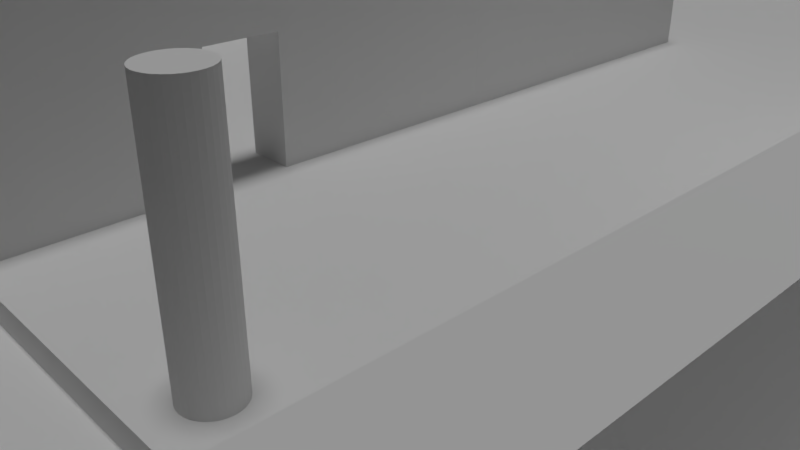 # Source: new_plan.blend  (saved by Blender 2.78.0; exported with 4.5.12 LTS)
import bpy
from mathutils import Matrix  # noqa: F401  (used for matrix-valued properties, if any)

bpy.ops.wm.read_factory_settings(use_empty=True)
scene = bpy.context.scene
scene.name = 'Scene'

# ---- collections
col_collection_1 = bpy.data.collections.new('Collection 1'); scene.collection.children.link(col_collection_1)

# ---- materials (node trees are filled in below, after node groups)
mat_concrete = bpy.data.materials.new('concrete')
mat_concrete.alpha_threshold = 0.0
mat_concrete.use_transparent_shadow = False
mat_concrete.roughness = 0.5
mat_wood = bpy.data.materials.new('wood')
mat_wood.alpha_threshold = 0.0
mat_wood.use_transparent_shadow = False
mat_wood.roughness = 0.5
mat_brick = bpy.data.materials.new('brick')
mat_brick.alpha_threshold = 0.0
mat_brick.use_transparent_shadow = False
mat_brick.roughness = 0.5

# ---- material node trees

# ---- world
world_world = bpy.data.worlds.new('World'); scene.world = world_world
world_world.color = (0.05088, 0.05088, 0.05088)
world_world.use_sun_shadow = False
world_world.sun_shadow_jitter_overblur = 0.0
world_world.cycles.sampling_method = 'MANUAL'

# ---- cameras
cam_camera = bpy.data.cameras.new('Camera')
cam_camera.clip_end = 100.0
cam_camera.lens = 35.0
cam_camera.sensor_width = 32.0
cam_camera.sensor_height = 18.0
cam_camera.ortho_scale = 7.314
cam_camera.dof.focus_distance = 0.0
cam_camera.dof.aperture_fstop = 128.0

# ---- lights
light_hemi = bpy.data.lights.new('Hemi', 'SUN')
light_hemi.transmission_factor = 0.0
light_hemi.angle = 0.1993
light_hemi.energy = 1.0
light_hemi.shadow_buffer_clip_start = 0.5
light_hemi.shadow_soft_size = 0.1
light_hemi.shadow_cascade_max_distance = 1000.0
light_lamp = bpy.data.lights.new('Lamp', 'POINT')
light_lamp.transmission_factor = 0.0
light_lamp.cutoff_distance = 30.0
light_lamp.energy = 100.0
light_lamp.shadow_buffer_clip_start = 1.001
light_lamp.shadow_soft_size = 0.1
light_lamp.shadow_maximum_resolution = 0.006
light_lamp.use_absolute_resolution = True

# ---- meshes
me_cylinder = bpy.data.meshes.new('Cylinder')
me_cylinder.from_pydata([(0.0, 1.0, -1.0), (0.0, 1.0, 1.0), (0.1951, 0.9808, -1.0), (0.1951, 0.9808, 1.0), (0.3827, 0.9239, -1.0), (0.3827, 0.9239, 1.0), (0.5556, 0.8315, -1.0), (0.5556, 0.8315, 1.0), (0.7071, 0.7071, -1.0), (0.7071, 0.7071, 1.0), (0.8315, 0.5556, -1.0), (0.8315, 0.5556, 1.0), (0.9239, 0.3827, -1.0), (0.9239, 0.3827, 1.0), (0.9808, 0.1951, -1.0), (0.9808, 0.1951, 1.0), (1.0, 7.55e-08, -1.0), (1.0, 7.55e-08, 1.0), (0.9808, -0.1951, -1.0), (0.9808, -0.1951, 1.0), (0.9239, -0.3827, -1.0), (0.9239, -0.3827, 1.0), (0.8315, -0.5556, -1.0), (0.8315, -0.5556, 1.0), (0.7071, -0.7071, -1.0), (0.7071, -0.7071, 1.0), (0.5556, -0.8315, -1.0), (0.5556, -0.8315, 1.0), (0.3827, -0.9239, -1.0), (0.3827, -0.9239, 1.0), (0.1951, -0.9808, -1.0), (0.1951, -0.9808, 1.0), (-3.258e-07, -1.0, -1.0), (-3.258e-07, -1.0, 1.0), (-0.1951, -0.9808, -1.0), (-0.1951, -0.9808, 1.0), (-0.3827, -0.9239, -1.0), (-0.3827, -0.9239, 1.0), (-0.5556, -0.8315, -1.0), (-0.5556, -0.8315, 1.0), (-0.7071, -0.7071, -1.0), (-0.7071, -0.7071, 1.0), (-0.8315, -0.5556, -1.0), (-0.8315, -0.5556, 1.0), (-0.9239, -0.3827, -1.0), (-0.9239, -0.3827, 1.0), (-0.9808, -0.1951, -1.0), (-0.9808, -0.1951, 1.0), (-1.0, 9.656e-07, -1.0), (-1.0, 9.656e-07, 1.0), (-0.9808, 0.1951, -1.0), (-0.9808, 0.1951, 1.0), (-0.9239, 0.3827, -1.0), (-0.9239, 0.3827, 1.0), (-0.8315, 0.5556, -1.0), (-0.8315, 0.5556, 1.0), (-0.7071, 0.7071, -1.0), (-0.7071, 0.7071, 1.0), (-0.5556, 0.8315, -1.0), (-0.5556, 0.8315, 1.0), (-0.3827, 0.9239, -1.0), (-0.3827, 0.9239, 1.0), (-0.1951, 0.9808, -1.0), (-0.1951, 0.9808, 1.0)], [], [(0, 1, 3, 2), (2, 3, 5, 4), (4, 5, 7, 6), (6, 7, 9, 8), (8, 9, 11, 10), (10, 11, 13, 12), (12, 13, 15, 14), (14, 15, 17, 16), (16, 17, 19, 18), (18, 19, 21, 20), (20, 21, 23, 22), (22, 23, 25, 24), (24, 25, 27, 26), (26, 27, 29, 28), (28, 29, 31, 30), (30, 31, 33, 32), (32, 33, 35, 34), (34, 35, 37, 36), (36, 37, 39, 38), (38, 39, 41, 40), (40, 41, 43, 42), (42, 43, 45, 44), (44, 45, 47, 46), (46, 47, 49, 48), (48, 49, 51, 50), (50, 51, 53, 52), (52, 53, 55, 54), (54, 55, 57, 56), (56, 57, 59, 58), (58, 59, 61, 60), (3, 1, 63, 61, 59, 57, 55, 53, 51, 49, 47, 45, 43, 41, 39, 37, 35, 33, 31, 29, 27, 25, 23, 21, 19, 17, 15, 13, 11, 9, 7, 5), (60, 61, 63, 62), (62, 63, 1, 0), (0, 2, 4, 6, 8, 10, 12, 14, 16, 18, 20, 22, 24, 26, 28, 30, 32, 34, 36, 38, 40, 42, 44, 46, 48, 50, 52, 54, 56, 58, 60, 62)])
me_cylinder.use_remesh_preserve_volume = False
me_cylinder.use_remesh_preserve_attributes = False
me_cylinder.use_mirror_vertex_groups = False
me_cylinder.update()
me_cube_070 = bpy.data.meshes.new('Cube.070')
me_cube_070.from_pydata([(-1.0, -1.0, -1.0), (-1.0, -1.0, 1.0), (-1.0, 1.0, -1.0), (-1.0, 1.0, 1.0), (1.0, -1.0, -1.0), (1.0, -1.0, 1.0), (1.0, 1.0, -1.0), (1.0, 1.0, 1.0), (-1.0, 0.3333, -1.0), (-1.0, -0.3333, -1.0), (-1.0, -0.3333, 1.0), (-1.0, 0.3333, 1.0), (1.0, -0.3333, -1.0), (1.0, 0.3333, -1.0), (1.0, 0.3333, 1.0), (1.0, -0.3333, 1.0), (-1.0, -0.3333, 3.0), (-1.0, 0.3333, 3.0), (1.0, 0.3333, 3.0), (1.0, -0.3333, 3.0), (-1.0, 0.3333, 5.0), (-1.0, 1.0, 5.0), (1.0, 1.0, 5.0), (1.0, 0.3333, 5.0)], [], [(8, 11, 3, 2), (2, 3, 7, 6), (12, 15, 5, 4), (4, 5, 1, 0), (9, 12, 4, 0), (15, 10, 1, 5), (7, 3, 21, 22), (10, 15, 19, 16), (2, 6, 13, 8), (8, 13, 12, 9), (6, 7, 14, 13), (13, 14, 15, 12), (0, 1, 10, 9), (9, 10, 11, 8), (18, 17, 16, 19), (15, 14, 18, 19), (11, 10, 16, 17), (14, 11, 17, 18), (22, 21, 20, 23), (3, 11, 20, 21), (11, 14, 23, 20), (14, 7, 22, 23)])
_uv = me_cube_070.uv_layers.new(name='UVMap')
_uv.uv.foreach_set('vector', [0.8064, 0.9596, 0.8064, 0.5, 0.9596, 0.5, 0.9596, 0.9596, 0.5, -0.4192, 0.5, 0.04038, 0.04038, 0.04038, 0.04038, -0.4192, -0.1128, 0.9596, -0.1128, 0.5, 0.04038, 0.5, 0.04038, 0.9596, -1.328, 0.8445, -1.328, 0.1555, 2.328, 0.1555, 2.328, 0.8445, 1.266, 0.9596, 1.266, 0.5, 1.419, 0.5, 1.419, 0.9596, 0.9405, 1.936, 0.9405, 0.4425, 1.438, 0.4425, 1.438, 1.936, 0.04038, 0.04038, 0.5, 0.04038, 0.5, 0.9596, 0.04038, 0.9596, -0.9215, 0.7762, 1.921, 0.7762, 1.921, 0.2238, -0.9215, 0.2238, 0.9596, 0.9596, 0.9596, 0.5, 1.113, 0.5, 1.113, 0.9596, 1.113, 0.9596, 1.113, 0.5, 1.266, 0.5, 1.266, 0.9596, -0.4192, 0.9596, -0.4192, 0.5, -0.266, 0.5, -0.266, 0.9596, -0.266, 0.9596, -0.266, 0.5, -0.1128, 0.5, -0.1128, 0.9596, 0.5, 0.9596, 0.5, 0.5, 0.6532, 0.5, 0.6532, 0.9596, 0.6532, 0.9596, 0.6532, 0.5, 0.8064, 0.5, 0.8064, 0.9596, 0.4425, 1.936, 0.4425, 0.4425, 0.9405, 0.4425, 0.9405, 1.936, -0.1128, 0.5, -0.266, 0.5, -0.266, 0.04038, -0.1128, 0.04038, 0.8064, 0.5, 0.6532, 0.5, 0.6532, 0.04038, 0.8064, 0.04038, 0.5, 0.9596, 0.9596, 0.9596, 0.9596, 1.419, 0.5, 1.419, 1.438, 1.936, 1.438, 0.4425, 1.936, 0.4425, 1.936, 1.936, 0.9596, 0.5, 0.8064, 0.5, 0.8064, -0.4192, 0.9596, -0.4192, 1.567, 0.7994, -0.5674, 0.7994, -0.5674, 0.2006, 1.567, 0.2006, -0.266, 0.5, -0.4192, 0.5, -0.4192, -0.4192, -0.266, -0.4192])
me_cube_070.materials.append(mat_concrete)
me_cube_070.use_remesh_preserve_volume = False
me_cube_070.use_remesh_preserve_attributes = False
me_cube_070.use_mirror_vertex_groups = False
me_cube_070.update()
me_cube_068 = bpy.data.meshes.new('Cube.068')
me_cube_068.from_pydata([(-1.0, -1.0, -1.0), (-1.0, -1.0, 1.0), (-1.0, 1.0, -1.0), (-1.0, 1.0, 1.0), (1.0, -1.0, -1.0), (1.0, -1.0, 1.0), (1.0, 1.0, -1.0), (1.0, 1.0, 1.0), (-0.3333, -1.0, 1.0), (-0.3333, -0.75, 1.0), (-0.3333, -1.0, -1.0), (-0.3333, -0.75, -1.0), (0.3333, -1.0, -1.0), (0.3333, -0.75, 1.0), (0.3333, -1.0, 1.0), (0.3333, -0.75, -1.0)], [], [(0, 1, 3, 2), (2, 3, 7, 6), (6, 7, 5, 4), (4, 5, 14, 12), (2, 6, 4, 12, 15, 11, 10, 0), (7, 3, 1, 8, 9, 13, 14, 5), (13, 15, 12, 14), (15, 13, 9, 11), (11, 9, 8, 10), (10, 8, 1, 0)])
me_cube_068.polygons.foreach_set('material_index', [1, 1, 1, 1, 1, 1, 1, 1, 1, 1])
_uv = me_cube_068.uv_layers.new(name='UVMap')
_uv.uv.foreach_set('vector', [0.0, 0.0, 0.0, 0.0, 0.0, 0.0, 0.0, 0.0, 0.0, 0.0, 0.0, 0.0, 0.0, 0.0, 0.0, 0.0, 0.0, 0.0, 0.0, 0.0, 0.0, 0.0, 0.0, 0.0, 0.0, 0.0, 0.0, 0.0, 0.0, 0.0, 0.0, 0.0, 0.0, 0.0, 0.0, 0.0, 0.0, 0.0, 0.0, 0.0, 0.0, 0.0, 0.0, 0.0, 0.0, 0.0, 0.0, 0.0, 1.646, 1.646, -2.646, 1.646, -2.646, -2.646, -1.215, -2.646, -1.215, -2.109, 0.2153, -2.109, 0.2153, -2.646, 1.646, -2.646, 0.0, 0.0, 0.0, 0.0, 0.0, 0.0, 0.0, 0.0, 0.0, 0.0, 0.0, 0.0, 0.0, 0.0, 0.0, 0.0, 0.0, 0.0, 0.0, 0.0, 0.0, 0.0, 0.0, 0.0, 0.0, 0.0, 0.0, 0.0, 0.0, 0.0, 0.0, 0.0])
me_cube_068.materials.append(mat_concrete)
me_cube_068.materials.append(mat_wood)
me_cube_068.use_remesh_preserve_volume = False
me_cube_068.use_remesh_preserve_attributes = False
me_cube_068.use_mirror_vertex_groups = False
me_cube_068.update()
me_cube_067 = bpy.data.meshes.new('Cube.067')
me_cube_067.from_pydata([(-1.0, -1.0, -1.0), (-1.0, -1.0, 1.0), (-1.0, 1.0, -1.0), (-1.0, 1.0, 1.0), (1.0, -1.0, -1.0), (1.0, -1.0, 1.0), (1.0, 1.0, -1.0), (1.0, 1.0, 1.0), (1.0, -0.383, 0.2807), (-1.0, -0.383, 0.2807), (1.0, -0.383, -1.0), (-1.0, -0.383, -1.0), (1.0, 0.383, 0.2807), (-1.0, 0.383, 0.2807), (1.0, 0.383, -1.0), (-1.0, 0.383, -1.0)], [], [(0, 1, 3, 2, 15, 13, 9, 11), (2, 3, 7, 6), (6, 7, 5, 4, 10, 8, 12, 14), (4, 5, 1, 0), (2, 6, 14, 15), (7, 3, 1, 5), (9, 8, 10, 11), (12, 13, 15, 14), (8, 9, 13, 12), (11, 10, 4, 0)])
_uv = me_cube_067.uv_layers.new(name='UVMap')
_uv.uv.foreach_set('vector', [1.0, 0.5, 1.0, 1.5, 2.0, 1.5, 2.0, 0.5, 1.691, 0.5, 1.691, 1.14, 1.309, 1.14, 1.309, 0.5, 1.054, 0.5, 1.054, 1.5, 1.446, 1.5, 1.446, 0.5, 1.0, 0.5, 1.0, 1.5, -9.537e-07, 1.5, -9.537e-07, 0.5, 0.3085, 0.5, 0.3085, 1.14, 0.6915, 1.14, 0.6915, 0.5, 0.4501, 0.5, 0.4501, 1.5, 0.04987, 1.5, 0.04987, 0.5, 0.75, 1.0, 1.75, 1.0, 1.75, 0.6915, 0.75, 0.6915, 0.75, 1.0, -0.25, 1.0, -0.25, -9.537e-07, 0.75, -9.537e-07, 0.5272, 0.1403, 0.9866, 0.1403, 0.9866, -0.5, 0.5272, -0.5, 0.5272, 0.1403, 0.06773, 0.1403, 0.06773, -0.5, 0.5272, -0.5, 0.5272, 0.4632, 0.06773, 0.4632, 0.06773, 0.8462, 0.5272, 0.8462, 0.75, 0.3085, 1.75, 0.3085, 1.75, -9.537e-07, 0.75, -9.537e-07])
me_cube_067.materials.append(mat_brick)
me_cube_067.use_remesh_preserve_volume = False
me_cube_067.use_remesh_preserve_attributes = False
me_cube_067.use_mirror_vertex_groups = False
me_cube_067.update()
me_cube_066 = bpy.data.meshes.new('Cube.066')
me_cube_066.from_pydata([(-1.0, -1.0, -1.0), (-1.0, -1.0, 1.0), (-1.0, 1.0, -1.0), (-1.0, 1.0, 1.0), (1.0, -1.0, -1.0), (1.0, -1.0, 1.0), (1.0, 1.0, -1.0), (1.0, 1.0, 1.0)], [], [(0, 1, 3, 2), (2, 3, 7, 6), (6, 7, 5, 4), (4, 5, 1, 0), (2, 6, 4, 0), (7, 3, 1, 5)])
_uv = me_cube_066.uv_layers.new(name='UVMap')
_uv.uv.foreach_set('vector', [1.0, 0.5, 1.0, 1.5, 2.0, 1.5, 2.0, 0.5, 0.75, 0.5, 0.75, 1.5, 1.75, 1.5, 1.75, 0.5, 1.0, 0.5, 1.0, 1.5, -9.537e-07, 1.5, -9.537e-07, 0.5, 0.4, 0.5, 0.4, 1.5, 0.1, 1.5, 0.1, 0.5, 0.75, 1.0, 1.75, 1.0, 1.75, -9.537e-07, 0.75, -9.537e-07, 0.75, 1.0, -0.25, 1.0, -0.25, -9.537e-07, 0.75, -9.537e-07])
me_cube_066.materials.append(mat_brick)
me_cube_066.use_remesh_preserve_volume = False
me_cube_066.use_remesh_preserve_attributes = False
me_cube_066.use_mirror_vertex_groups = False
me_cube_066.update()
me_cube_065 = bpy.data.meshes.new('Cube.065')
me_cube_065.from_pydata([(-1.0, -1.0, -1.0), (-1.0, -1.0, 1.0), (-1.0, 1.0, -1.0), (-1.0, 1.0, 1.0), (1.0, -1.0, -1.0), (1.0, -1.0, 1.0), (1.0, 1.0, -1.0), (1.0, 1.0, 1.0)], [], [(0, 1, 3, 2), (2, 3, 7, 6), (6, 7, 5, 4), (4, 5, 1, 0), (2, 6, 4, 0), (7, 3, 1, 5)])
_uv = me_cube_065.uv_layers.new(name='UVMap')
_uv.uv.foreach_set('vector', [1.0, 0.5, 1.0, 1.5, 2.0, 1.5, 2.0, 0.5, 0.75, 0.5, 0.75, 1.5, 1.75, 1.5, 1.75, 0.5, 1.0, 0.5, 1.0, 1.5, -9.537e-07, 1.5, -9.537e-07, 0.5, 0.4, 0.5, 0.4, 1.5, 0.1, 1.5, 0.1, 0.5, 0.75, 1.0, 1.75, 1.0, 1.75, -9.537e-07, 0.75, -9.537e-07, 0.75, 1.0, -0.25, 1.0, -0.25, -9.537e-07, 0.75, -9.537e-07])
me_cube_065.materials.append(mat_brick)
me_cube_065.use_remesh_preserve_volume = False
me_cube_065.use_remesh_preserve_attributes = False
me_cube_065.use_mirror_vertex_groups = False
me_cube_065.update()
me_cube_064 = bpy.data.meshes.new('Cube.064')
me_cube_064.from_pydata([(-1.0, -1.0, -1.0), (-1.0, -1.0, 1.0), (-1.0, 1.0, -1.0), (-1.0, 1.0, 1.0), (1.0, -1.0, -1.0), (1.0, -1.0, 1.0), (1.0, 1.0, -1.0), (1.0, 1.0, 1.0)], [], [(0, 1, 3, 2), (2, 3, 7, 6), (6, 7, 5, 4), (4, 5, 1, 0), (2, 6, 4, 0), (7, 3, 1, 5)])
_uv = me_cube_064.uv_layers.new(name='UVMap')
_uv.uv.foreach_set('vector', [1.0, 0.5, 1.0, 1.5, 2.0, 1.5, 2.0, 0.5, 0.75, 0.5, 0.75, 1.5, 1.75, 1.5, 1.75, 0.5, 1.0, 0.5, 1.0, 1.5, -9.537e-07, 1.5, -9.537e-07, 0.5, 0.4, 0.5, 0.4, 1.5, 0.1, 1.5, 0.1, 0.5, 0.75, 1.0, 1.75, 1.0, 1.75, -9.537e-07, 0.75, -9.537e-07, 0.75, 1.0, -0.25, 1.0, -0.25, -9.537e-07, 0.75, -9.537e-07])
me_cube_064.materials.append(mat_brick)
me_cube_064.use_remesh_preserve_volume = False
me_cube_064.use_remesh_preserve_attributes = False
me_cube_064.use_mirror_vertex_groups = False
me_cube_064.update()
me_cube_062 = bpy.data.meshes.new('Cube.062')
me_cube_062.from_pydata([(-1.0, -1.0, -1.0), (-1.0, -1.0, 1.0), (-1.0, 1.0, -1.0), (-1.0, 1.0, 1.0), (1.0, -1.0, -1.0), (1.0, -1.0, 1.0), (1.0, 1.0, -1.0), (1.0, 1.0, 1.0)], [], [(0, 1, 3, 2), (2, 3, 7, 6), (6, 7, 5, 4), (4, 5, 1, 0), (2, 6, 4, 0), (7, 3, 1, 5)])
_uv = me_cube_062.uv_layers.new(name='UVMap')
_uv.uv.foreach_set('vector', [1.0, 0.5, 1.0, 1.5, 2.0, 1.5, 2.0, 0.5, 0.75, 0.5, 0.75, 1.5, 1.75, 1.5, 1.75, 0.5, 1.0, 0.5, 1.0, 1.5, -9.537e-07, 1.5, -9.537e-07, 0.5, 0.4, 0.5, 0.4, 1.5, 0.1, 1.5, 0.1, 0.5, 0.75, 1.0, 1.75, 1.0, 1.75, -9.537e-07, 0.75, -9.537e-07, 0.75, 1.0, -0.25, 1.0, -0.25, -9.537e-07, 0.75, -9.537e-07])
me_cube_062.materials.append(mat_brick)
me_cube_062.use_remesh_preserve_volume = False
me_cube_062.use_remesh_preserve_attributes = False
me_cube_062.use_mirror_vertex_groups = False
me_cube_062.update()
me_cube_061 = bpy.data.meshes.new('Cube.061')
me_cube_061.from_pydata([(-1.0, -1.0, -1.0), (-1.0, -1.0, 1.0), (-1.0, 1.0, -1.0), (-1.0, 1.0, 1.0), (1.0, -1.0, -1.0), (1.0, -1.0, 1.0), (1.0, 1.0, -1.0), (1.0, 1.0, 1.0)], [], [(0, 1, 3, 2), (2, 3, 7, 6), (6, 7, 5, 4), (4, 5, 1, 0), (2, 6, 4, 0), (7, 3, 1, 5)])
_uv = me_cube_061.uv_layers.new(name='UVMap')
_uv.uv.foreach_set('vector', [1.0, 0.5, 1.0, 1.5, 2.0, 1.5, 2.0, 0.5, 0.75, 0.5, 0.75, 1.5, 1.75, 1.5, 1.75, 0.5, 1.0, 0.5, 1.0, 1.5, -9.537e-07, 1.5, -9.537e-07, 0.5, 0.4, 0.5, 0.4, 1.5, 0.1, 1.5, 0.1, 0.5, 0.75, 1.0, 1.75, 1.0, 1.75, -9.537e-07, 0.75, -9.537e-07, 0.75, 1.0, -0.25, 1.0, -0.25, -9.537e-07, 0.75, -9.537e-07])
me_cube_061.materials.append(mat_brick)
me_cube_061.use_remesh_preserve_volume = False
me_cube_061.use_remesh_preserve_attributes = False
me_cube_061.use_mirror_vertex_groups = False
me_cube_061.update()
me_cube_060 = bpy.data.meshes.new('Cube.060')
me_cube_060.from_pydata([(-1.0, -1.0, -1.0), (-1.0, -1.0, 1.0), (-1.0, 1.0, -1.0), (-1.0, 1.0, 1.0), (1.0, -1.0, -1.0), (1.0, -1.0, 1.0), (1.0, 1.0, -1.0), (1.0, 1.0, 1.0), (1.0, -0.383, 0.2807), (-1.0, -0.383, 0.2807), (1.0, -0.383, -1.0), (-1.0, -0.383, -1.0), (1.0, 0.383, 0.2807), (-1.0, 0.383, 0.2807), (1.0, 0.383, -1.0), (-1.0, 0.383, -1.0)], [], [(0, 1, 3, 2, 15, 13, 9, 11), (2, 3, 7, 6), (6, 7, 5, 4, 10, 8, 12, 14), (4, 5, 1, 0), (2, 6, 14, 15), (7, 3, 1, 5), (9, 8, 10, 11), (12, 13, 15, 14), (8, 9, 13, 12), (11, 10, 4, 0)])
_uv = me_cube_060.uv_layers.new(name='UVMap')
_uv.uv.foreach_set('vector', [1.0, 0.5, 1.0, 1.5, 2.0, 1.5, 2.0, 0.5, 1.691, 0.5, 1.691, 1.14, 1.309, 1.14, 1.309, 0.5, 0.75, 0.5, 0.75, 1.5, 1.75, 1.5, 1.75, 0.5, 1.0, 0.5, 1.0, 1.5, -9.537e-07, 1.5, -9.537e-07, 0.5, 0.3085, 0.5, 0.3085, 1.14, 0.6915, 1.14, 0.6915, 0.5, 0.75, 0.5, 0.75, 1.5, -0.25, 1.5, -0.25, 0.5, 0.75, 1.0, 1.75, 1.0, 1.75, 0.6915, 0.75, 0.6915, 0.75, 1.0, -0.25, 1.0, -0.25, -9.537e-07, 0.75, -9.537e-07, 0.5272, 0.1403, 0.9866, 0.1403, 0.9866, -0.5, 0.5272, -0.5, 0.5272, 0.1403, 0.06773, 0.1403, 0.06773, -0.5, 0.5272, -0.5, 0.5272, 0.4632, 0.06773, 0.4632, 0.06773, 0.8462, 0.5272, 0.8462, 0.75, 0.3085, 1.75, 0.3085, 1.75, -9.537e-07, 0.75, -9.537e-07])
me_cube_060.materials.append(mat_brick)
me_cube_060.use_remesh_preserve_volume = False
me_cube_060.use_remesh_preserve_attributes = False
me_cube_060.use_mirror_vertex_groups = False
me_cube_060.update()
me_cube_058 = bpy.data.meshes.new('Cube.058')
me_cube_058.from_pydata([(-1.0, -1.0, -1.0), (-1.0, -1.0, 1.0), (-1.0, 1.0, -1.0), (-1.0, 1.0, 1.0), (1.0, -1.0, -1.0), (1.0, -1.0, 1.0), (1.0, 1.0, -1.0), (1.0, 1.0, 1.0)], [], [(0, 1, 3, 2), (2, 3, 7, 6), (6, 7, 5, 4), (4, 5, 1, 0), (2, 6, 4, 0), (7, 3, 1, 5)])
_uv = me_cube_058.uv_layers.new(name='UVMap')
_uv.uv.foreach_set('vector', [1.0, 0.5, 1.0, 1.5, 2.0, 1.5, 2.0, 0.5, 0.75, 0.5, 0.75, 1.5, 1.75, 1.5, 1.75, 0.5, 1.0, 0.5, 1.0, 1.5, -9.537e-07, 1.5, -9.537e-07, 0.5, 0.4, 0.5, 0.4, 1.5, 0.1, 1.5, 0.1, 0.5, 0.75, 1.0, 1.75, 1.0, 1.75, -9.537e-07, 0.75, -9.537e-07, 0.75, 1.0, -0.25, 1.0, -0.25, -9.537e-07, 0.75, -9.537e-07])
me_cube_058.materials.append(mat_brick)
me_cube_058.use_remesh_preserve_volume = False
me_cube_058.use_remesh_preserve_attributes = False
me_cube_058.use_mirror_vertex_groups = False
me_cube_058.update()
me_cube_057 = bpy.data.meshes.new('Cube.057')
me_cube_057.from_pydata([(-1.0, -1.0, -1.0), (-1.0, -1.0, 1.0), (-1.0, 1.0, -1.0), (-1.0, 1.0, 1.0), (1.0, -1.0, -1.0), (1.0, -1.0, 1.0), (1.0, 1.0, -1.0), (1.0, 1.0, 1.0)], [], [(0, 1, 3, 2), (2, 3, 7, 6), (6, 7, 5, 4), (4, 5, 1, 0), (2, 6, 4, 0), (7, 3, 1, 5)])
_uv = me_cube_057.uv_layers.new(name='UVMap')
_uv.uv.foreach_set('vector', [1.0, 0.5, 1.0, 1.5, 2.0, 1.5, 2.0, 0.5, 0.75, 0.5, 0.75, 1.5, 1.75, 1.5, 1.75, 0.5, 1.0, 0.5, 1.0, 1.5, -9.537e-07, 1.5, -9.537e-07, 0.5, 0.4, 0.5, 0.4, 1.5, 0.1, 1.5, 0.1, 0.5, 0.75, 1.0, 1.75, 1.0, 1.75, -9.537e-07, 0.75, -9.537e-07, 0.75, 1.0, -0.25, 1.0, -0.25, -9.537e-07, 0.75, -9.537e-07])
me_cube_057.materials.append(mat_brick)
me_cube_057.use_remesh_preserve_volume = False
me_cube_057.use_remesh_preserve_attributes = False
me_cube_057.use_mirror_vertex_groups = False
me_cube_057.update()
me_cube_056 = bpy.data.meshes.new('Cube.056')
me_cube_056.from_pydata([(-1.0, -1.0, -1.0), (-1.0, -1.0, 1.0), (-1.0, 1.0, -1.0), (-1.0, 1.0, 1.0), (1.0, -1.0, -1.0), (1.0, -1.0, 1.0), (1.0, 1.0, -1.0), (1.0, 1.0, 1.0)], [], [(0, 1, 3, 2), (2, 3, 7, 6), (6, 7, 5, 4), (4, 5, 1, 0), (2, 6, 4, 0), (7, 3, 1, 5)])
_uv = me_cube_056.uv_layers.new(name='UVMap')
_uv.uv.foreach_set('vector', [1.0, 0.5, 1.0, 1.5, 2.0, 1.5, 2.0, 0.5, 1.075, 0.5, 1.075, 1.5, 1.425, 1.5, 1.425, 0.5, 1.0, 0.5, 1.0, 1.5, -9.537e-07, 1.5, -9.537e-07, 0.5, 0.75, 0.5, 0.75, 1.5, -0.25, 1.5, -0.25, 0.5, 0.75, 1.0, 1.75, 1.0, 1.75, -9.537e-07, 0.75, -9.537e-07, 0.75, 1.0, -0.25, 1.0, -0.25, -9.537e-07, 0.75, -9.537e-07])
me_cube_056.materials.append(mat_brick)
me_cube_056.use_remesh_preserve_volume = False
me_cube_056.use_remesh_preserve_attributes = False
me_cube_056.use_mirror_vertex_groups = False
me_cube_056.update()
me_cube_054 = bpy.data.meshes.new('Cube.054')
me_cube_054.from_pydata([(-1.0, -1.0, -1.0), (-1.0, -1.0, 1.0), (-1.0, 1.0, -1.0), (-1.0, 1.0, 1.0), (1.0, -1.0, -1.0), (1.0, -1.0, 1.0), (1.0, 1.0, -1.0), (1.0, 1.0, 1.0)], [], [(0, 1, 3, 2), (2, 3, 7, 6), (6, 7, 5, 4), (4, 5, 1, 0), (2, 6, 4, 0), (7, 3, 1, 5)])
_uv = me_cube_054.uv_layers.new(name='UVMap')
_uv.uv.foreach_set('vector', [1.0, 0.5, 1.0, 1.5, 2.0, 1.5, 2.0, 0.5, 0.75, 0.5, 0.75, 1.5, 1.75, 1.5, 1.75, 0.5, 1.0, 0.5, 1.0, 1.5, -9.537e-07, 1.5, -9.537e-07, 0.5, 0.4, 0.5, 0.4, 1.5, 0.1, 1.5, 0.1, 0.5, 0.75, 1.0, 1.75, 1.0, 1.75, -9.537e-07, 0.75, -9.537e-07, 0.75, 1.0, -0.25, 1.0, -0.25, -9.537e-07, 0.75, -9.537e-07])
me_cube_054.materials.append(mat_brick)
me_cube_054.use_remesh_preserve_volume = False
me_cube_054.use_remesh_preserve_attributes = False
me_cube_054.use_mirror_vertex_groups = False
me_cube_054.update()
me_cube_053 = bpy.data.meshes.new('Cube.053')
me_cube_053.from_pydata([(-1.0, -1.0, -1.0), (-1.0, -1.0, 1.0), (-1.0, 1.0, -1.0), (-1.0, 1.0, 1.0), (1.0, -1.0, -1.0), (1.0, -1.0, 1.0), (1.0, 1.0, -1.0), (1.0, 1.0, 1.0)], [], [(0, 1, 3, 2), (2, 3, 7, 6), (6, 7, 5, 4), (4, 5, 1, 0), (2, 6, 4, 0), (7, 3, 1, 5)])
_uv = me_cube_053.uv_layers.new(name='UVMap')
_uv.uv.foreach_set('vector', [1.0, 0.5, 1.0, 1.5, 2.0, 1.5, 2.0, 0.5, 0.75, 0.5, 0.75, 1.5, 1.75, 1.5, 1.75, 0.5, 1.0, 0.5, 1.0, 1.5, -9.537e-07, 1.5, -9.537e-07, 0.5, 0.4, 0.5, 0.4, 1.5, 0.1, 1.5, 0.1, 0.5, 0.75, 1.0, 1.75, 1.0, 1.75, -9.537e-07, 0.75, -9.537e-07, 0.75, 1.0, -0.25, 1.0, -0.25, -9.537e-07, 0.75, -9.537e-07])
me_cube_053.materials.append(mat_brick)
me_cube_053.use_remesh_preserve_volume = False
me_cube_053.use_remesh_preserve_attributes = False
me_cube_053.use_mirror_vertex_groups = False
me_cube_053.update()
me_cube_052 = bpy.data.meshes.new('Cube.052')
me_cube_052.from_pydata([(-1.0, -1.0, -1.0), (-1.0, -1.0, 1.0), (-1.0, 1.0, -1.0), (-1.0, 1.0, 1.0), (1.0, -1.0, -1.0), (1.0, -1.0, 1.0), (1.0, 1.0, -1.0), (1.0, 1.0, 1.0)], [], [(0, 1, 3, 2), (2, 3, 7, 6), (6, 7, 5, 4), (4, 5, 1, 0), (2, 6, 4, 0), (7, 3, 1, 5)])
_uv = me_cube_052.uv_layers.new(name='UVMap')
_uv.uv.foreach_set('vector', [1.0, 0.5, 1.0, 1.5, 2.0, 1.5, 2.0, 0.5, 1.075, 0.5, 1.075, 1.5, 1.425, 1.5, 1.425, 0.5, 1.0, 0.5, 1.0, 1.5, -9.537e-07, 1.5, -9.537e-07, 0.5, 0.75, 0.5, 0.75, 1.5, -0.25, 1.5, -0.25, 0.5, 0.75, 1.0, 1.75, 1.0, 1.75, -9.537e-07, 0.75, -9.537e-07, 0.75, 1.0, -0.25, 1.0, -0.25, -9.537e-07, 0.75, -9.537e-07])
me_cube_052.materials.append(mat_brick)
me_cube_052.use_remesh_preserve_volume = False
me_cube_052.use_remesh_preserve_attributes = False
me_cube_052.use_mirror_vertex_groups = False
me_cube_052.update()
me_cube_051 = bpy.data.meshes.new('Cube.051')
me_cube_051.from_pydata([(-1.0, -1.0, -1.0), (-1.0, -1.0, 1.0), (-1.0, 1.0, -1.0), (-1.0, 1.0, 1.0), (1.0, -1.0, -1.0), (1.0, -1.0, 1.0), (1.0, 1.0, -1.0), (1.0, 1.0, 1.0)], [], [(0, 1, 3, 2), (2, 3, 7, 6), (6, 7, 5, 4), (4, 5, 1, 0), (2, 6, 4, 0), (7, 3, 1, 5)])
_uv = me_cube_051.uv_layers.new(name='UVMap')
_uv.uv.foreach_set('vector', [1.0, 0.5, 1.0, 1.5, 2.0, 1.5, 2.0, 0.5, 1.075, 0.5, 1.075, 1.5, 1.425, 1.5, 1.425, 0.5, 1.0, 0.5, 1.0, 1.5, -9.537e-07, 1.5, -9.537e-07, 0.5, 0.75, 0.5, 0.75, 1.5, -0.25, 1.5, -0.25, 0.5, 0.75, 1.0, 1.75, 1.0, 1.75, -9.537e-07, 0.75, -9.537e-07, 0.75, 1.0, -0.25, 1.0, -0.25, -9.537e-07, 0.75, -9.537e-07])
me_cube_051.materials.append(mat_brick)
me_cube_051.use_remesh_preserve_volume = False
me_cube_051.use_remesh_preserve_attributes = False
me_cube_051.use_mirror_vertex_groups = False
me_cube_051.update()
me_cube_050 = bpy.data.meshes.new('Cube.050')
me_cube_050.from_pydata([(-1.0, -1.0, -1.0), (-1.0, -1.0, 1.0), (-1.0, 1.0, -1.0), (-1.0, 1.0, 1.0), (1.0, -1.0, -1.0), (1.0, -1.0, 1.0), (1.0, 1.0, -1.0), (1.0, 1.0, 1.0)], [], [(0, 1, 3, 2), (2, 3, 7, 6), (6, 7, 5, 4), (4, 5, 1, 0), (2, 6, 4, 0), (7, 3, 1, 5)])
_uv = me_cube_050.uv_layers.new(name='UVMap')
_uv.uv.foreach_set('vector', [1.0, 0.5, 1.0, 1.5, 2.0, 1.5, 2.0, 0.5, 1.075, 0.5, 1.075, 1.5, 1.425, 1.5, 1.425, 0.5, 1.0, 0.5, 1.0, 1.5, -9.537e-07, 1.5, -9.537e-07, 0.5, 0.75, 0.5, 0.75, 1.5, -0.25, 1.5, -0.25, 0.5, 0.75, 1.0, 1.75, 1.0, 1.75, -9.537e-07, 0.75, -9.537e-07, 0.75, 1.0, -0.25, 1.0, -0.25, -9.537e-07, 0.75, -9.537e-07])
me_cube_050.materials.append(mat_brick)
me_cube_050.use_remesh_preserve_volume = False
me_cube_050.use_remesh_preserve_attributes = False
me_cube_050.use_mirror_vertex_groups = False
me_cube_050.update()
me_cube_049 = bpy.data.meshes.new('Cube.049')
me_cube_049.from_pydata([(-1.0, -1.0, -1.0), (-1.0, -1.0, 1.0), (-1.0, 1.0, -1.0), (-1.0, 1.0, 1.0), (1.0, -1.0, -1.0), (1.0, -1.0, 1.0), (1.0, 1.0, -1.0), (1.0, 1.0, 1.0)], [], [(0, 1, 3, 2), (2, 3, 7, 6), (6, 7, 5, 4), (4, 5, 1, 0), (2, 6, 4, 0), (7, 3, 1, 5)])
_uv = me_cube_049.uv_layers.new(name='UVMap')
_uv.uv.foreach_set('vector', [1.0, 0.5, 1.0, 1.5, 2.0, 1.5, 2.0, 0.5, 1.075, 0.5, 1.075, 1.5, 1.425, 1.5, 1.425, 0.5, 1.0, 0.5, 1.0, 1.5, -9.537e-07, 1.5, -9.537e-07, 0.5, 0.75, 0.5, 0.75, 1.5, -0.25, 1.5, -0.25, 0.5, 0.75, 1.0, 1.75, 1.0, 1.75, -9.537e-07, 0.75, -9.537e-07, 0.75, 1.0, -0.25, 1.0, -0.25, -9.537e-07, 0.75, -9.537e-07])
me_cube_049.materials.append(mat_brick)
me_cube_049.use_remesh_preserve_volume = False
me_cube_049.use_remesh_preserve_attributes = False
me_cube_049.use_mirror_vertex_groups = False
me_cube_049.update()
me_cube_048 = bpy.data.meshes.new('Cube.048')
me_cube_048.from_pydata([(-1.0, -1.0, -1.0), (-1.0, -1.0, 1.0), (-1.0, 1.0, -1.0), (-1.0, 1.0, 1.0), (1.0, -1.0, -1.0), (1.0, -1.0, 1.0), (1.0, 1.0, -1.0), (1.0, 1.0, 1.0)], [], [(0, 1, 3, 2), (2, 3, 7, 6), (6, 7, 5, 4), (4, 5, 1, 0), (2, 6, 4, 0), (7, 3, 1, 5)])
_uv = me_cube_048.uv_layers.new(name='UVMap')
_uv.uv.foreach_set('vector', [1.0, 0.5, 1.0, 1.5, 2.0, 1.5, 2.0, 0.5, 1.075, 0.5, 1.075, 1.5, 1.425, 1.5, 1.425, 0.5, 1.0, 0.5, 1.0, 1.5, -9.537e-07, 1.5, -9.537e-07, 0.5, 0.75, 0.5, 0.75, 1.5, -0.25, 1.5, -0.25, 0.5, 0.75, 1.0, 1.75, 1.0, 1.75, -9.537e-07, 0.75, -9.537e-07, 0.75, 1.0, -0.25, 1.0, -0.25, -9.537e-07, 0.75, -9.537e-07])
me_cube_048.materials.append(mat_brick)
me_cube_048.use_remesh_preserve_volume = False
me_cube_048.use_remesh_preserve_attributes = False
me_cube_048.use_mirror_vertex_groups = False
me_cube_048.update()
me_cube_046 = bpy.data.meshes.new('Cube.046')
me_cube_046.from_pydata([(-1.0, -1.0, -1.0), (-1.0, -1.0, 1.0), (-1.0, 1.0, -1.0), (-1.0, 1.0, 1.0), (1.0, -1.0, -1.0), (1.0, -1.0, 1.0), (1.0, 1.0, -1.0), (1.0, 1.0, 1.0), (1.0, -0.383, 0.2807), (-1.0, -0.383, 0.2807), (1.0, -0.383, -1.0), (-1.0, -0.383, -1.0), (1.0, 0.383, 0.2807), (-1.0, 0.383, 0.2807), (1.0, 0.383, -1.0), (-1.0, 0.383, -1.0)], [], [(0, 1, 3, 2, 15, 13, 9, 11), (2, 3, 7, 6), (6, 7, 5, 4, 10, 8, 12, 14), (4, 5, 1, 0), (2, 6, 14, 15), (7, 3, 1, 5), (9, 8, 10, 11), (12, 13, 15, 14), (8, 9, 13, 12), (11, 10, 4, 0)])
_uv = me_cube_046.uv_layers.new(name='UVMap')
_uv.uv.foreach_set('vector', [1.0, 0.5, 1.0, 1.5, 2.0, 1.5, 2.0, 0.5, 1.691, 0.5, 1.691, 1.14, 1.309, 1.14, 1.309, 0.5, 0.75, 0.5, 0.75, 1.5, 1.75, 1.5, 1.75, 0.5, 1.0, 0.5, 1.0, 1.5, -9.537e-07, 1.5, -9.537e-07, 0.5, 0.3085, 0.5, 0.3085, 1.14, 0.6915, 1.14, 0.6915, 0.5, 0.75, 0.5, 0.75, 1.5, -0.25, 1.5, -0.25, 0.5, 0.75, 1.0, 1.75, 1.0, 1.75, 0.6915, 0.75, 0.6915, 0.75, 1.0, -0.25, 1.0, -0.25, -9.537e-07, 0.75, -9.537e-07, 0.5272, 0.1403, 0.9866, 0.1403, 0.9866, -0.5, 0.5272, -0.5, 0.5272, 0.1403, 0.06773, 0.1403, 0.06773, -0.5, 0.5272, -0.5, 0.5272, 0.4632, 0.06773, 0.4632, 0.06773, 0.8462, 0.5272, 0.8462, 0.75, 0.3085, 1.75, 0.3085, 1.75, -9.537e-07, 0.75, -9.537e-07])
me_cube_046.materials.append(mat_brick)
me_cube_046.use_remesh_preserve_volume = False
me_cube_046.use_remesh_preserve_attributes = False
me_cube_046.use_mirror_vertex_groups = False
me_cube_046.update()
me_cube_044 = bpy.data.meshes.new('Cube.044')
me_cube_044.from_pydata([(-1.0, -1.0, -1.0), (-1.0, -1.0, 1.0), (-1.0, 1.0, -1.0), (-1.0, 1.0, 1.0), (1.0, -1.0, -1.0), (1.0, -1.0, 1.0), (1.0, 1.0, -1.0), (1.0, 1.0, 1.0)], [], [(0, 1, 3, 2), (2, 3, 7, 6), (6, 7, 5, 4), (4, 5, 1, 0), (2, 6, 4, 0), (7, 3, 1, 5)])
_uv = me_cube_044.uv_layers.new(name='UVMap')
_uv.uv.foreach_set('vector', [1.0, 0.5, 1.0, 1.5, 2.0, 1.5, 2.0, 0.5, 0.75, 0.5, 0.75, 1.5, 1.75, 1.5, 1.75, 0.5, 1.0, 0.5, 1.0, 1.5, -9.537e-07, 1.5, -9.537e-07, 0.5, 0.75, 0.5, 0.75, 1.5, -0.25, 1.5, -0.25, 0.5, 0.75, 1.0, 1.75, 1.0, 1.75, -9.537e-07, 0.75, -9.537e-07, 0.75, 1.0, -0.25, 1.0, -0.25, -9.537e-07, 0.75, -9.537e-07])
me_cube_044.materials.append(mat_brick)
me_cube_044.use_remesh_preserve_volume = False
me_cube_044.use_remesh_preserve_attributes = False
me_cube_044.use_mirror_vertex_groups = False
me_cube_044.update()
me_cube_043 = bpy.data.meshes.new('Cube.043')
me_cube_043.from_pydata([(-1.0, -1.0, -1.0), (-1.0, -1.0, 1.0), (-1.0, 1.0, -1.0), (-1.0, 1.0, 1.0), (1.0, -1.0, -1.0), (1.0, -1.0, 1.0), (1.0, 1.0, -1.0), (1.0, 1.0, 1.0)], [], [(0, 1, 3, 2), (2, 3, 7, 6), (6, 7, 5, 4), (4, 5, 1, 0), (2, 6, 4, 0), (7, 3, 1, 5)])
_uv = me_cube_043.uv_layers.new(name='UVMap')
_uv.uv.foreach_set('vector', [1.0, 0.5, 1.0, 1.5, 2.0, 1.5, 2.0, 0.5, 0.75, 0.5, 0.75, 1.5, 1.75, 1.5, 1.75, 0.5, 1.0, 0.5, 1.0, 1.5, -9.537e-07, 1.5, -9.537e-07, 0.5, 0.75, 0.5, 0.75, 1.5, -0.25, 1.5, -0.25, 0.5, 0.75, 1.0, 1.75, 1.0, 1.75, -9.537e-07, 0.75, -9.537e-07, 0.75, 1.0, -0.25, 1.0, -0.25, -9.537e-07, 0.75, -9.537e-07])
me_cube_043.materials.append(mat_brick)
me_cube_043.use_remesh_preserve_volume = False
me_cube_043.use_remesh_preserve_attributes = False
me_cube_043.use_mirror_vertex_groups = False
me_cube_043.update()
me_cube_042 = bpy.data.meshes.new('Cube.042')
me_cube_042.from_pydata([(-1.0, -1.0, -1.0), (-1.0, -1.0, 1.0), (-1.0, 1.0, -1.0), (-1.0, 1.0, 1.0), (1.0, -1.0, -1.0), (1.0, -1.0, 1.0), (1.0, 1.0, -1.0), (1.0, 1.0, 1.0)], [], [(0, 1, 3, 2), (2, 3, 7, 6), (6, 7, 5, 4), (4, 5, 1, 0), (2, 6, 4, 0), (7, 3, 1, 5)])
_uv = me_cube_042.uv_layers.new(name='UVMap')
_uv.uv.foreach_set('vector', [1.0, 0.5, 1.0, 1.5, 2.0, 1.5, 2.0, 0.5, 0.75, 0.5, 0.75, 1.5, 1.75, 1.5, 1.75, 0.5, 1.0, 0.5, 1.0, 1.5, -9.537e-07, 1.5, -9.537e-07, 0.5, 0.75, 0.5, 0.75, 1.5, -0.25, 1.5, -0.25, 0.5, 0.75, 1.0, 1.75, 1.0, 1.75, -9.537e-07, 0.75, -9.537e-07, 0.75, 1.0, -0.25, 1.0, -0.25, -9.537e-07, 0.75, -9.537e-07])
me_cube_042.materials.append(mat_brick)
me_cube_042.use_remesh_preserve_volume = False
me_cube_042.use_remesh_preserve_attributes = False
me_cube_042.use_mirror_vertex_groups = False
me_cube_042.update()
me_cube_041 = bpy.data.meshes.new('Cube.041')
me_cube_041.from_pydata([(-1.0, -1.0, -1.0), (-1.0, -1.0, 1.0), (-1.0, 1.0, -1.0), (-1.0, 1.0, 1.0), (1.0, -1.0, -1.0), (1.0, -1.0, 1.0), (1.0, 1.0, -1.0), (1.0, 1.0, 1.0)], [], [(0, 1, 3, 2), (2, 3, 7, 6), (6, 7, 5, 4), (4, 5, 1, 0), (2, 6, 4, 0), (7, 3, 1, 5)])
_uv = me_cube_041.uv_layers.new(name='UVMap')
_uv.uv.foreach_set('vector', [1.0, 0.5, 1.0, 1.5, 2.0, 1.5, 2.0, 0.5, 0.75, 0.5, 0.75, 1.5, 1.75, 1.5, 1.75, 0.5, 1.0, 0.5, 1.0, 1.5, -9.537e-07, 1.5, -9.537e-07, 0.5, 0.75, 0.5, 0.75, 1.5, -0.25, 1.5, -0.25, 0.5, 0.75, 1.0, 1.75, 1.0, 1.75, -9.537e-07, 0.75, -9.537e-07, 0.75, 1.0, -0.25, 1.0, -0.25, -9.537e-07, 0.75, -9.537e-07])
me_cube_041.materials.append(mat_brick)
me_cube_041.use_remesh_preserve_volume = False
me_cube_041.use_remesh_preserve_attributes = False
me_cube_041.use_mirror_vertex_groups = False
me_cube_041.update()
me_cube_040 = bpy.data.meshes.new('Cube.040')
me_cube_040.from_pydata([(-1.0, -1.0, -1.0), (-1.0, -1.0, 1.0), (-1.0, 1.0, -1.0), (-1.0, 1.0, 1.0), (1.0, -1.0, -1.0), (1.0, -1.0, 1.0), (1.0, 1.0, -1.0), (1.0, 1.0, 1.0)], [], [(0, 1, 3, 2), (2, 3, 7, 6), (6, 7, 5, 4), (4, 5, 1, 0), (2, 6, 4, 0), (7, 3, 1, 5)])
_uv = me_cube_040.uv_layers.new(name='UVMap')
_uv.uv.foreach_set('vector', [1.0, 0.5, 1.0, 1.5, 2.0, 1.5, 2.0, 0.5, 0.75, 0.5, 0.75, 1.5, 1.75, 1.5, 1.75, 0.5, 1.0, 0.5, 1.0, 1.5, -9.537e-07, 1.5, -9.537e-07, 0.5, 0.75, 0.5, 0.75, 1.5, -0.25, 1.5, -0.25, 0.5, 0.75, 1.0, 1.75, 1.0, 1.75, -9.537e-07, 0.75, -9.537e-07, 0.75, 1.0, -0.25, 1.0, -0.25, -9.537e-07, 0.75, -9.537e-07])
me_cube_040.materials.append(mat_brick)
me_cube_040.use_remesh_preserve_volume = False
me_cube_040.use_remesh_preserve_attributes = False
me_cube_040.use_mirror_vertex_groups = False
me_cube_040.update()
me_cube_039 = bpy.data.meshes.new('Cube.039')
me_cube_039.from_pydata([(-1.0, -1.0, -1.0), (-1.0, -1.0, 1.0), (-1.0, 1.0, -1.0), (-1.0, 1.0, 1.0), (1.0, -1.0, -1.0), (1.0, -1.0, 1.0), (1.0, 1.0, -1.0), (1.0, 1.0, 1.0)], [], [(0, 1, 3, 2), (2, 3, 7, 6), (6, 7, 5, 4), (4, 5, 1, 0), (2, 6, 4, 0), (7, 3, 1, 5)])
_uv = me_cube_039.uv_layers.new(name='UVMap')
_uv.uv.foreach_set('vector', [1.0, 0.5, 1.0, 1.5, 2.0, 1.5, 2.0, 0.5, 0.75, 0.5, 0.75, 1.5, 1.75, 1.5, 1.75, 0.5, 1.0, 0.5, 1.0, 1.5, -9.537e-07, 1.5, -9.537e-07, 0.5, 0.75, 0.5, 0.75, 1.5, -0.25, 1.5, -0.25, 0.5, 0.75, 1.0, 1.75, 1.0, 1.75, -9.537e-07, 0.75, -9.537e-07, 0.75, 1.0, -0.25, 1.0, -0.25, -9.537e-07, 0.75, -9.537e-07])
me_cube_039.materials.append(mat_brick)
me_cube_039.use_remesh_preserve_volume = False
me_cube_039.use_remesh_preserve_attributes = False
me_cube_039.use_mirror_vertex_groups = False
me_cube_039.update()
me_cube_038 = bpy.data.meshes.new('Cube.038')
me_cube_038.from_pydata([(-1.0, -1.0, -1.0), (-1.0, -1.0, 1.0), (-1.0, 1.0, -1.0), (-1.0, 1.0, 1.0), (1.0, -1.0, -1.0), (1.0, -1.0, 1.0), (1.0, 1.0, -1.0), (1.0, 1.0, 1.0)], [], [(0, 1, 3, 2), (2, 3, 7, 6), (6, 7, 5, 4), (4, 5, 1, 0), (2, 6, 4, 0), (7, 3, 1, 5)])
_uv = me_cube_038.uv_layers.new(name='UVMap')
_uv.uv.foreach_set('vector', [1.0, 0.5, 1.0, 1.5, 2.0, 1.5, 2.0, 0.5, 0.75, 0.5, 0.75, 1.5, 1.75, 1.5, 1.75, 0.5, 1.0, 0.5, 1.0, 1.5, -9.537e-07, 1.5, -9.537e-07, 0.5, 0.75, 0.5, 0.75, 1.5, -0.25, 1.5, -0.25, 0.5, 0.75, 1.0, 1.75, 1.0, 1.75, -9.537e-07, 0.75, -9.537e-07, 0.75, 1.0, -0.25, 1.0, -0.25, -9.537e-07, 0.75, -9.537e-07])
me_cube_038.materials.append(mat_brick)
me_cube_038.use_remesh_preserve_volume = False
me_cube_038.use_remesh_preserve_attributes = False
me_cube_038.use_mirror_vertex_groups = False
me_cube_038.update()
me_cube_037 = bpy.data.meshes.new('Cube.037')
me_cube_037.from_pydata([(-1.0, -1.0, -1.0), (-1.0, -1.0, 1.0), (-1.0, 1.0, -1.0), (-1.0, 1.0, 1.0), (1.0, -1.0, -1.0), (1.0, -1.0, 1.0), (1.0, 1.0, -1.0), (1.0, 1.0, 1.0)], [], [(0, 1, 3, 2), (2, 3, 7, 6), (6, 7, 5, 4), (4, 5, 1, 0), (2, 6, 4, 0), (7, 3, 1, 5)])
_uv = me_cube_037.uv_layers.new(name='UVMap')
_uv.uv.foreach_set('vector', [1.0, 0.5, 1.0, 1.5, 2.0, 1.5, 2.0, 0.5, 0.75, 0.5, 0.75, 1.5, 1.75, 1.5, 1.75, 0.5, 1.0, 0.5, 1.0, 1.5, -9.537e-07, 1.5, -9.537e-07, 0.5, 0.4, 0.5, 0.4, 1.5, 0.1, 1.5, 0.1, 0.5, 0.75, 1.0, 1.75, 1.0, 1.75, -9.537e-07, 0.75, -9.537e-07, 0.75, 1.0, -0.25, 1.0, -0.25, -9.537e-07, 0.75, -9.537e-07])
me_cube_037.materials.append(mat_brick)
me_cube_037.use_remesh_preserve_volume = False
me_cube_037.use_remesh_preserve_attributes = False
me_cube_037.use_mirror_vertex_groups = False
me_cube_037.update()
me_cube_036 = bpy.data.meshes.new('Cube.036')
me_cube_036.from_pydata([(-1.0, -1.0, -1.0), (-1.0, -1.0, 1.0), (-1.0, 1.0, -1.0), (-1.0, 1.0, 1.0), (1.0, -1.0, -1.0), (1.0, -1.0, 1.0), (1.0, 1.0, -1.0), (1.0, 1.0, 1.0)], [], [(0, 1, 3, 2), (2, 3, 7, 6), (6, 7, 5, 4), (4, 5, 1, 0), (2, 6, 4, 0), (7, 3, 1, 5)])
_uv = me_cube_036.uv_layers.new(name='UVMap')
_uv.uv.foreach_set('vector', [1.0, 0.5, 1.0, 1.5, 2.0, 1.5, 2.0, 0.5, 0.75, 0.5, 0.75, 1.5, 1.75, 1.5, 1.75, 0.5, 1.0, 0.5, 1.0, 1.5, -9.537e-07, 1.5, -9.537e-07, 0.5, 0.4, 0.5, 0.4, 1.5, 0.1, 1.5, 0.1, 0.5, 0.75, 1.0, 1.75, 1.0, 1.75, -9.537e-07, 0.75, -9.537e-07, 0.75, 1.0, -0.25, 1.0, -0.25, -9.537e-07, 0.75, -9.537e-07])
me_cube_036.materials.append(mat_brick)
me_cube_036.use_remesh_preserve_volume = False
me_cube_036.use_remesh_preserve_attributes = False
me_cube_036.use_mirror_vertex_groups = False
me_cube_036.update()
me_cube_035 = bpy.data.meshes.new('Cube.035')
me_cube_035.from_pydata([(-1.0, -1.0, -1.0), (-1.0, -1.0, 1.0), (-1.0, 1.0, -1.0), (-1.0, 1.0, 1.0), (1.0, -1.0, -1.0), (1.0, -1.0, 1.0), (1.0, 1.0, -1.0), (1.0, 1.0, 1.0)], [], [(0, 1, 3, 2), (2, 3, 7, 6), (6, 7, 5, 4), (4, 5, 1, 0), (2, 6, 4, 0), (7, 3, 1, 5)])
_uv = me_cube_035.uv_layers.new(name='UVMap')
_uv.uv.foreach_set('vector', [1.0, 0.5, 1.0, 1.5, 2.0, 1.5, 2.0, 0.5, 0.75, 0.5, 0.75, 1.5, 1.75, 1.5, 1.75, 0.5, 1.0, 0.5, 1.0, 1.5, -9.537e-07, 1.5, -9.537e-07, 0.5, 0.4, 0.5, 0.4, 1.5, 0.1, 1.5, 0.1, 0.5, 0.75, 1.0, 1.75, 1.0, 1.75, -9.537e-07, 0.75, -9.537e-07, 0.75, 1.0, -0.25, 1.0, -0.25, -9.537e-07, 0.75, -9.537e-07])
me_cube_035.materials.append(mat_brick)
me_cube_035.use_remesh_preserve_volume = False
me_cube_035.use_remesh_preserve_attributes = False
me_cube_035.use_mirror_vertex_groups = False
me_cube_035.update()
me_cube_034 = bpy.data.meshes.new('Cube.034')
me_cube_034.from_pydata([(-1.0, -1.0, -1.0), (-1.0, -1.0, 1.0), (-1.0, 1.0, -1.0), (-1.0, 1.0, 1.0), (1.0, -1.0, -1.0), (1.0, -1.0, 1.0), (1.0, 1.0, -1.0), (1.0, 1.0, 1.0)], [], [(0, 1, 3, 2), (2, 3, 7, 6), (6, 7, 5, 4), (4, 5, 1, 0), (2, 6, 4, 0), (7, 3, 1, 5)])
_uv = me_cube_034.uv_layers.new(name='UVMap')
_uv.uv.foreach_set('vector', [1.0, 0.5, 1.0, 1.5, 2.0, 1.5, 2.0, 0.5, 0.75, 0.5, 0.75, 1.5, 1.75, 1.5, 1.75, 0.5, 1.0, 0.5, 1.0, 1.5, -9.537e-07, 1.5, -9.537e-07, 0.5, 0.75, 0.5, 0.75, 1.5, -0.25, 1.5, -0.25, 0.5, 0.75, 1.0, 1.75, 1.0, 1.75, -9.537e-07, 0.75, -9.537e-07, 0.75, 1.0, -0.25, 1.0, -0.25, -9.537e-07, 0.75, -9.537e-07])
me_cube_034.materials.append(mat_brick)
me_cube_034.use_remesh_preserve_volume = False
me_cube_034.use_remesh_preserve_attributes = False
me_cube_034.use_mirror_vertex_groups = False
me_cube_034.update()
me_cube_028 = bpy.data.meshes.new('Cube.028')
me_cube_028.from_pydata([(-1.0, -1.0, -1.0), (-1.0, -1.0, 1.0), (-1.0, 1.0, -1.0), (-1.0, 1.0, 1.0), (1.0, -1.0, -1.0), (1.0, -1.0, 1.0), (1.0, 1.0, -1.0), (1.0, 1.0, 1.0)], [], [(0, 1, 3, 2), (2, 3, 7, 6), (6, 7, 5, 4), (4, 5, 1, 0), (2, 6, 4, 0), (7, 3, 1, 5)])
_uv = me_cube_028.uv_layers.new(name='UVMap')
_uv.uv.foreach_set('vector', [1.0, 0.5, 1.0, 1.5, 2.0, 1.5, 2.0, 0.5, 1.075, 0.5, 1.075, 1.5, 1.425, 1.5, 1.425, 0.5, 1.0, 0.5, 1.0, 1.5, -9.537e-07, 1.5, -9.537e-07, 0.5, 0.75, 0.5, 0.75, 1.5, -0.25, 1.5, -0.25, 0.5, 0.75, 1.0, 1.75, 1.0, 1.75, -9.537e-07, 0.75, -9.537e-07, 0.75, 1.0, -0.25, 1.0, -0.25, -9.537e-07, 0.75, -9.537e-07])
me_cube_028.materials.append(mat_brick)
me_cube_028.use_remesh_preserve_volume = False
me_cube_028.use_remesh_preserve_attributes = False
me_cube_028.use_mirror_vertex_groups = False
me_cube_028.update()
me_cube_027 = bpy.data.meshes.new('Cube.027')
me_cube_027.from_pydata([(-1.0, -1.0, -1.0), (-1.0, -1.0, 1.0), (-1.0, 1.0, -1.0), (-1.0, 1.0, 1.0), (1.0, -1.0, -1.0), (1.0, -1.0, 1.0), (1.0, 1.0, -1.0), (1.0, 1.0, 1.0)], [], [(0, 1, 3, 2), (2, 3, 7, 6), (6, 7, 5, 4), (4, 5, 1, 0), (2, 6, 4, 0), (7, 3, 1, 5)])
_uv = me_cube_027.uv_layers.new(name='UVMap')
_uv.uv.foreach_set('vector', [1.0, 0.5, 1.0, 1.5, 2.0, 1.5, 2.0, 0.5, 0.75, 0.5, 0.75, 1.5, 1.75, 1.5, 1.75, 0.5, 1.0, 0.5, 1.0, 1.5, -9.537e-07, 1.5, -9.537e-07, 0.5, 0.75, 0.5, 0.75, 1.5, -0.25, 1.5, -0.25, 0.5, 0.75, 1.0, 1.75, 1.0, 1.75, -9.537e-07, 0.75, -9.537e-07, 0.75, 1.0, -0.25, 1.0, -0.25, -9.537e-07, 0.75, -9.537e-07])
me_cube_027.materials.append(mat_brick)
me_cube_027.use_remesh_preserve_volume = False
me_cube_027.use_remesh_preserve_attributes = False
me_cube_027.use_mirror_vertex_groups = False
me_cube_027.update()
me_cube_026 = bpy.data.meshes.new('Cube.026')
me_cube_026.from_pydata([(-1.0, -1.0, -1.0), (-1.0, -1.0, 1.0), (-1.0, 1.0, -1.0), (-1.0, 1.0, 1.0), (1.0, -1.0, -1.0), (1.0, -1.0, 1.0), (1.0, 1.0, -1.0), (1.0, 1.0, 1.0)], [], [(0, 1, 3, 2), (2, 3, 7, 6), (6, 7, 5, 4), (4, 5, 1, 0), (2, 6, 4, 0), (7, 3, 1, 5)])
_uv = me_cube_026.uv_layers.new(name='UVMap')
_uv.uv.foreach_set('vector', [1.0, 0.5, 1.0, 1.5, 2.0, 1.5, 2.0, 0.5, 0.75, 0.5, 0.75, 1.5, 1.75, 1.5, 1.75, 0.5, 1.0, 0.5, 1.0, 1.5, -9.537e-07, 1.5, -9.537e-07, 0.5, 0.4, 0.5, 0.4, 1.5, 0.1, 1.5, 0.1, 0.5, 0.75, 1.0, 1.75, 1.0, 1.75, -9.537e-07, 0.75, -9.537e-07, 0.75, 1.0, -0.25, 1.0, -0.25, -9.537e-07, 0.75, -9.537e-07])
me_cube_026.materials.append(mat_brick)
me_cube_026.use_remesh_preserve_volume = False
me_cube_026.use_remesh_preserve_attributes = False
me_cube_026.use_mirror_vertex_groups = False
me_cube_026.update()
me_cube_025 = bpy.data.meshes.new('Cube.025')
me_cube_025.from_pydata([(-1.0, -1.0, -1.0), (-1.0, -1.0, 1.0), (-1.0, 1.0, -1.0), (-1.0, 1.0, 1.0), (1.0, -1.0, -1.0), (1.0, -1.0, 1.0), (1.0, 1.0, -1.0), (1.0, 1.0, 1.0)], [], [(0, 1, 3, 2), (2, 3, 7, 6), (6, 7, 5, 4), (4, 5, 1, 0), (2, 6, 4, 0), (7, 3, 1, 5)])
_uv = me_cube_025.uv_layers.new(name='UVMap')
_uv.uv.foreach_set('vector', [1.0, 0.5, 1.0, 1.5, 2.0, 1.5, 2.0, 0.5, 0.75, 0.5, 0.75, 1.5, 1.75, 1.5, 1.75, 0.5, 1.0, 0.5, 1.0, 1.5, -9.537e-07, 1.5, -9.537e-07, 0.5, 0.75, 0.5, 0.75, 1.5, -0.25, 1.5, -0.25, 0.5, 0.75, 1.0, 1.75, 1.0, 1.75, -9.537e-07, 0.75, -9.537e-07, 0.75, 1.0, -0.25, 1.0, -0.25, -9.537e-07, 0.75, -9.537e-07])
me_cube_025.materials.append(mat_brick)
me_cube_025.use_remesh_preserve_volume = False
me_cube_025.use_remesh_preserve_attributes = False
me_cube_025.use_mirror_vertex_groups = False
me_cube_025.update()
me_cube_024 = bpy.data.meshes.new('Cube.024')
me_cube_024.from_pydata([(-1.0, -1.0, -1.0), (-1.0, -1.0, 1.0), (-1.0, 1.0, -1.0), (-1.0, 1.0, 1.0), (1.0, -1.0, -1.0), (1.0, -1.0, 1.0), (1.0, 1.0, -1.0), (1.0, 1.0, 1.0)], [], [(0, 1, 3, 2), (2, 3, 7, 6), (6, 7, 5, 4), (4, 5, 1, 0), (2, 6, 4, 0), (7, 3, 1, 5)])
_uv = me_cube_024.uv_layers.new(name='UVMap')
_uv.uv.foreach_set('vector', [1.0, 0.5, 1.0, 1.5, 2.0, 1.5, 2.0, 0.5, 0.75, 0.5, 0.75, 1.5, 1.75, 1.5, 1.75, 0.5, 1.0, 0.5, 1.0, 1.5, -9.537e-07, 1.5, -9.537e-07, 0.5, 0.75, 0.5, 0.75, 1.5, -0.25, 1.5, -0.25, 0.5, 0.75, 1.0, 1.75, 1.0, 1.75, -9.537e-07, 0.75, -9.537e-07, 0.75, 1.0, -0.25, 1.0, -0.25, -9.537e-07, 0.75, -9.537e-07])
me_cube_024.materials.append(mat_brick)
me_cube_024.use_remesh_preserve_volume = False
me_cube_024.use_remesh_preserve_attributes = False
me_cube_024.use_mirror_vertex_groups = False
me_cube_024.update()
me_cube_023 = bpy.data.meshes.new('Cube.023')
me_cube_023.from_pydata([(-1.0, -1.0, -1.0), (-1.0, -1.0, 1.0), (-1.0, 1.0, -1.0), (-1.0, 1.0, 1.0), (1.0, -1.0, -1.0), (1.0, -1.0, 1.0), (1.0, 1.0, -1.0), (1.0, 1.0, 1.0)], [], [(0, 1, 3, 2), (2, 3, 7, 6), (6, 7, 5, 4), (4, 5, 1, 0), (2, 6, 4, 0), (7, 3, 1, 5)])
_uv = me_cube_023.uv_layers.new(name='UVMap')
_uv.uv.foreach_set('vector', [1.0, 0.5, 1.0, 1.5, 2.0, 1.5, 2.0, 0.5, 0.75, 0.5, 0.75, 1.5, 1.75, 1.5, 1.75, 0.5, 1.0, 0.5, 1.0, 1.5, -9.537e-07, 1.5, -9.537e-07, 0.5, 0.75, 0.5, 0.75, 1.5, -0.25, 1.5, -0.25, 0.5, 0.75, 1.0, 1.75, 1.0, 1.75, -9.537e-07, 0.75, -9.537e-07, 0.75, 1.0, -0.25, 1.0, -0.25, -9.537e-07, 0.75, -9.537e-07])
me_cube_023.materials.append(mat_brick)
me_cube_023.use_remesh_preserve_volume = False
me_cube_023.use_remesh_preserve_attributes = False
me_cube_023.use_mirror_vertex_groups = False
me_cube_023.update()
me_cube_022 = bpy.data.meshes.new('Cube.022')
me_cube_022.from_pydata([(-1.0, -1.0, -1.0), (-1.0, -1.0, 1.0), (-1.0, 1.0, -1.0), (-1.0, 1.0, 1.0), (1.0, -1.0, -1.0), (1.0, -1.0, 1.0), (1.0, 1.0, -1.0), (1.0, 1.0, 1.0)], [], [(0, 1, 3, 2), (2, 3, 7, 6), (6, 7, 5, 4), (4, 5, 1, 0), (2, 6, 4, 0), (7, 3, 1, 5)])
_uv = me_cube_022.uv_layers.new(name='UVMap')
_uv.uv.foreach_set('vector', [1.0, 0.5, 1.0, 1.5, 2.0, 1.5, 2.0, 0.5, 0.75, 0.5, 0.75, 1.5, 1.75, 1.5, 1.75, 0.5, 1.0, 0.5, 1.0, 1.5, -9.537e-07, 1.5, -9.537e-07, 0.5, 0.75, 0.5, 0.75, 1.5, -0.25, 1.5, -0.25, 0.5, 0.75, 1.0, 1.75, 1.0, 1.75, -9.537e-07, 0.75, -9.537e-07, 0.75, 1.0, -0.25, 1.0, -0.25, -9.537e-07, 0.75, -9.537e-07])
me_cube_022.materials.append(mat_brick)
me_cube_022.use_remesh_preserve_volume = False
me_cube_022.use_remesh_preserve_attributes = False
me_cube_022.use_mirror_vertex_groups = False
me_cube_022.update()
me_cube_021 = bpy.data.meshes.new('Cube.021')
me_cube_021.from_pydata([(-1.0, -1.0, -1.0), (-1.0, -1.0, 1.0), (-1.0, 1.0, -1.0), (-1.0, 1.0, 1.0), (1.0, -1.0, -1.0), (1.0, -1.0, 1.0), (1.0, 1.0, -1.0), (1.0, 1.0, 1.0)], [], [(0, 1, 3, 2), (2, 3, 7, 6), (6, 7, 5, 4), (4, 5, 1, 0), (2, 6, 4, 0), (7, 3, 1, 5)])
_uv = me_cube_021.uv_layers.new(name='UVMap')
_uv.uv.foreach_set('vector', [1.0, 0.5, 1.0, 1.5, 2.0, 1.5, 2.0, 0.5, 0.75, 0.5, 0.75, 1.5, 1.75, 1.5, 1.75, 0.5, 1.0, 0.5, 1.0, 1.5, -9.537e-07, 1.5, -9.537e-07, 0.5, 0.75, 0.5, 0.75, 1.5, -0.25, 1.5, -0.25, 0.5, 0.75, 1.0, 1.75, 1.0, 1.75, -9.537e-07, 0.75, -9.537e-07, 0.75, 1.0, -0.25, 1.0, -0.25, -9.537e-07, 0.75, -9.537e-07])
me_cube_021.materials.append(mat_brick)
me_cube_021.use_remesh_preserve_volume = False
me_cube_021.use_remesh_preserve_attributes = False
me_cube_021.use_mirror_vertex_groups = False
me_cube_021.update()
me_cube_020 = bpy.data.meshes.new('Cube.020')
me_cube_020.from_pydata([(-1.0, -1.0, -1.0), (-1.0, -1.0, 1.0), (-1.0, 1.0, -1.0), (-1.0, 1.0, 1.0), (1.0, -1.0, -1.0), (1.0, -1.0, 1.0), (1.0, 1.0, -1.0), (1.0, 1.0, 1.0)], [], [(0, 1, 3, 2), (2, 3, 7, 6), (6, 7, 5, 4), (4, 5, 1, 0), (2, 6, 4, 0), (7, 3, 1, 5)])
_uv = me_cube_020.uv_layers.new(name='UVMap')
_uv.uv.foreach_set('vector', [1.0, 0.5, 1.0, 1.5, 2.0, 1.5, 2.0, 0.5, 0.75, 0.5, 0.75, 1.5, 1.75, 1.5, 1.75, 0.5, 1.0, 0.5, 1.0, 1.5, -9.537e-07, 1.5, -9.537e-07, 0.5, 0.75, 0.5, 0.75, 1.5, -0.25, 1.5, -0.25, 0.5, 0.75, 1.0, 1.75, 1.0, 1.75, -9.537e-07, 0.75, -9.537e-07, 0.75, 1.0, -0.25, 1.0, -0.25, -9.537e-07, 0.75, -9.537e-07])
me_cube_020.materials.append(mat_brick)
me_cube_020.use_remesh_preserve_volume = False
me_cube_020.use_remesh_preserve_attributes = False
me_cube_020.use_mirror_vertex_groups = False
me_cube_020.update()
me_cube_019 = bpy.data.meshes.new('Cube.019')
me_cube_019.from_pydata([(-1.0, -1.0, -1.0), (-1.0, -1.0, 1.0), (-1.0, 1.0, -1.0), (-1.0, 1.0, 1.0), (1.0, -1.0, -1.0), (1.0, -1.0, 1.0), (1.0, 1.0, -1.0), (1.0, 1.0, 1.0)], [], [(0, 1, 3, 2), (2, 3, 7, 6), (6, 7, 5, 4), (4, 5, 1, 0), (2, 6, 4, 0), (7, 3, 1, 5)])
_uv = me_cube_019.uv_layers.new(name='UVMap')
_uv.uv.foreach_set('vector', [1.0, 0.5, 1.0, 1.5, 2.0, 1.5, 2.0, 0.5, 0.75, 0.5, 0.75, 1.5, 1.75, 1.5, 1.75, 0.5, 1.0, 0.5, 1.0, 1.5, -9.537e-07, 1.5, -9.537e-07, 0.5, 0.75, 0.5, 0.75, 1.5, -0.25, 1.5, -0.25, 0.5, 0.75, 1.0, 1.75, 1.0, 1.75, -9.537e-07, 0.75, -9.537e-07, 0.75, 1.0, -0.25, 1.0, -0.25, -9.537e-07, 0.75, -9.537e-07])
me_cube_019.materials.append(mat_brick)
me_cube_019.use_remesh_preserve_volume = False
me_cube_019.use_remesh_preserve_attributes = False
me_cube_019.use_mirror_vertex_groups = False
me_cube_019.update()
me_cube_018 = bpy.data.meshes.new('Cube.018')
me_cube_018.from_pydata([(-1.0, -1.0, -1.0), (-1.0, -1.0, 1.0), (-1.0, 1.0, -1.0), (-1.0, 1.0, 1.0), (1.0, -1.0, -1.0), (1.0, -1.0, 1.0), (1.0, 1.0, -1.0), (1.0, 1.0, 1.0)], [], [(0, 1, 3, 2), (2, 3, 7, 6), (6, 7, 5, 4), (4, 5, 1, 0), (2, 6, 4, 0), (7, 3, 1, 5)])
_uv = me_cube_018.uv_layers.new(name='UVMap')
_uv.uv.foreach_set('vector', [1.0, 0.5, 1.0, 1.5, 2.0, 1.5, 2.0, 0.5, 0.75, 0.5, 0.75, 1.5, 1.75, 1.5, 1.75, 0.5, 1.0, 0.5, 1.0, 1.5, -9.537e-07, 1.5, -9.537e-07, 0.5, 0.75, 0.5, 0.75, 1.5, -0.25, 1.5, -0.25, 0.5, 0.75, 1.0, 1.75, 1.0, 1.75, -9.537e-07, 0.75, -9.537e-07, 0.75, 1.0, -0.25, 1.0, -0.25, -9.537e-07, 0.75, -9.537e-07])
me_cube_018.materials.append(mat_brick)
me_cube_018.use_remesh_preserve_volume = False
me_cube_018.use_remesh_preserve_attributes = False
me_cube_018.use_mirror_vertex_groups = False
me_cube_018.update()
me_cube_017 = bpy.data.meshes.new('Cube.017')
me_cube_017.from_pydata([(-1.0, -1.0, -1.0), (-1.0, -1.0, 1.0), (-1.0, 1.0, -1.0), (-1.0, 1.0, 1.0), (1.0, -1.0, -1.0), (1.0, -1.0, 1.0), (1.0, 1.0, -1.0), (1.0, 1.0, 1.0)], [], [(0, 1, 3, 2), (2, 3, 7, 6), (6, 7, 5, 4), (4, 5, 1, 0), (2, 6, 4, 0), (7, 3, 1, 5)])
_uv = me_cube_017.uv_layers.new(name='UVMap')
_uv.uv.foreach_set('vector', [1.0, 0.5, 1.0, 1.5, 2.0, 1.5, 2.0, 0.5, 0.75, 0.5, 0.75, 1.5, 1.75, 1.5, 1.75, 0.5, 1.0, 0.5, 1.0, 1.5, -9.537e-07, 1.5, -9.537e-07, 0.5, 0.75, 0.5, 0.75, 1.5, -0.25, 1.5, -0.25, 0.5, 0.75, 1.0, 1.75, 1.0, 1.75, -9.537e-07, 0.75, -9.537e-07, 0.75, 1.0, -0.25, 1.0, -0.25, -9.537e-07, 0.75, -9.537e-07])
me_cube_017.materials.append(mat_brick)
me_cube_017.use_remesh_preserve_volume = False
me_cube_017.use_remesh_preserve_attributes = False
me_cube_017.use_mirror_vertex_groups = False
me_cube_017.update()
me_cube_016 = bpy.data.meshes.new('Cube.016')
me_cube_016.from_pydata([(-1.0, -1.0, -1.0), (-1.0, -1.0, 1.0), (-1.0, 1.0, -1.0), (-1.0, 1.0, 1.0), (1.0, -1.0, -1.0), (1.0, -1.0, 1.0), (1.0, 1.0, -1.0), (1.0, 1.0, 1.0)], [], [(0, 1, 3, 2), (2, 3, 7, 6), (6, 7, 5, 4), (4, 5, 1, 0), (2, 6, 4, 0), (7, 3, 1, 5)])
_uv = me_cube_016.uv_layers.new(name='UVMap')
_uv.uv.foreach_set('vector', [1.0, 0.5, 1.0, 1.5, 2.0, 1.5, 2.0, 0.5, 0.75, 0.5, 0.75, 1.5, 1.75, 1.5, 1.75, 0.5, 1.0, 0.5, 1.0, 1.5, -9.537e-07, 1.5, -9.537e-07, 0.5, 0.75, 0.5, 0.75, 1.5, -0.25, 1.5, -0.25, 0.5, 0.75, 1.0, 1.75, 1.0, 1.75, -9.537e-07, 0.75, -9.537e-07, 0.75, 1.0, -0.25, 1.0, -0.25, -9.537e-07, 0.75, -9.537e-07])
me_cube_016.materials.append(mat_brick)
me_cube_016.use_remesh_preserve_volume = False
me_cube_016.use_remesh_preserve_attributes = False
me_cube_016.use_mirror_vertex_groups = False
me_cube_016.update()
me_cube_015 = bpy.data.meshes.new('Cube.015')
me_cube_015.from_pydata([(-1.0, -1.0, -1.0), (-1.0, -1.0, 1.0), (-1.0, 1.0, -1.0), (-1.0, 1.0, 1.0), (1.0, -1.0, -1.0), (1.0, -1.0, 1.0), (1.0, 1.0, -1.0), (1.0, 1.0, 1.0)], [], [(0, 1, 3, 2), (2, 3, 7, 6), (6, 7, 5, 4), (4, 5, 1, 0), (2, 6, 4, 0), (7, 3, 1, 5)])
_uv = me_cube_015.uv_layers.new(name='UVMap')
_uv.uv.foreach_set('vector', [1.0, 0.5, 1.0, 1.5, 2.0, 1.5, 2.0, 0.5, 0.75, 0.5, 0.75, 1.5, 1.75, 1.5, 1.75, 0.5, 1.0, 0.5, 1.0, 1.5, -9.537e-07, 1.5, -9.537e-07, 0.5, 0.75, 0.5, 0.75, 1.5, -0.25, 1.5, -0.25, 0.5, 0.75, 1.0, 1.75, 1.0, 1.75, -9.537e-07, 0.75, -9.537e-07, 0.75, 1.0, -0.25, 1.0, -0.25, -9.537e-07, 0.75, -9.537e-07])
me_cube_015.materials.append(mat_brick)
me_cube_015.use_remesh_preserve_volume = False
me_cube_015.use_remesh_preserve_attributes = False
me_cube_015.use_mirror_vertex_groups = False
me_cube_015.update()
me_cube_014 = bpy.data.meshes.new('Cube.014')
me_cube_014.from_pydata([(-1.0, -1.0, -1.0), (-1.0, -1.0, 1.0), (-1.0, 1.0, -1.0), (-1.0, 1.0, 1.0), (1.0, -1.0, -1.0), (1.0, -1.0, 1.0), (1.0, 1.0, -1.0), (1.0, 1.0, 1.0)], [], [(0, 1, 3, 2), (2, 3, 7, 6), (6, 7, 5, 4), (4, 5, 1, 0), (2, 6, 4, 0), (7, 3, 1, 5)])
_uv = me_cube_014.uv_layers.new(name='UVMap')
_uv.uv.foreach_set('vector', [1.0, 0.5, 1.0, 1.5, 2.0, 1.5, 2.0, 0.5, 0.75, 0.5, 0.75, 1.5, 1.75, 1.5, 1.75, 0.5, 1.0, 0.5, 1.0, 1.5, -9.537e-07, 1.5, -9.537e-07, 0.5, 0.75, 0.5, 0.75, 1.5, -0.25, 1.5, -0.25, 0.5, 0.75, 1.0, 1.75, 1.0, 1.75, -9.537e-07, 0.75, -9.537e-07, 0.75, 1.0, -0.25, 1.0, -0.25, -9.537e-07, 0.75, -9.537e-07])
me_cube_014.materials.append(mat_brick)
me_cube_014.use_remesh_preserve_volume = False
me_cube_014.use_remesh_preserve_attributes = False
me_cube_014.use_mirror_vertex_groups = False
me_cube_014.update()
me_cube_010 = bpy.data.meshes.new('Cube.010')
me_cube_010.from_pydata([(-1.0, -1.0, -1.0), (-1.0, -1.0, 1.0), (-1.0, 1.0, -1.0), (-1.0, 1.0, 1.0), (1.0, -1.0, -1.0), (1.0, -1.0, 1.0), (1.0, 1.0, -1.0), (1.0, 1.0, 1.0)], [], [(0, 1, 3, 2), (2, 3, 7, 6), (6, 7, 5, 4), (4, 5, 1, 0), (2, 6, 4, 0), (7, 3, 1, 5)])
_uv = me_cube_010.uv_layers.new(name='UVMap')
_uv.uv.foreach_set('vector', [1.0, 0.5, 1.0, 1.5, 2.0, 1.5, 2.0, 0.5, 0.75, 0.5, 0.75, 1.5, 1.75, 1.5, 1.75, 0.5, 1.0, 0.5, 1.0, 1.5, -9.537e-07, 1.5, -9.537e-07, 0.5, 0.75, 0.5, 0.75, 1.5, -0.25, 1.5, -0.25, 0.5, 0.75, 1.0, 1.75, 1.0, 1.75, -9.537e-07, 0.75, -9.537e-07, 0.75, 1.0, -0.25, 1.0, -0.25, -9.537e-07, 0.75, -9.537e-07])
me_cube_010.materials.append(mat_brick)
me_cube_010.use_remesh_preserve_volume = False
me_cube_010.use_remesh_preserve_attributes = False
me_cube_010.use_mirror_vertex_groups = False
me_cube_010.update()
me_cube_009 = bpy.data.meshes.new('Cube.009')
me_cube_009.from_pydata([(-1.0, -1.0, -1.0), (-1.0, -1.0, 1.0), (-1.0, 1.0, -1.0), (-1.0, 1.0, 1.0), (1.0, -1.0, -1.0), (1.0, -1.0, 1.0), (1.0, 1.0, -1.0), (1.0, 1.0, 1.0)], [], [(0, 1, 3, 2), (2, 3, 7, 6), (6, 7, 5, 4), (4, 5, 1, 0), (2, 6, 4, 0), (7, 3, 1, 5)])
_uv = me_cube_009.uv_layers.new(name='UVMap')
_uv.uv.foreach_set('vector', [1.0, 0.5, 1.0, 1.5, 2.0, 1.5, 2.0, 0.5, 0.75, 0.5, 0.75, 1.5, 1.75, 1.5, 1.75, 0.5, 1.0, 0.5, 1.0, 1.5, -9.537e-07, 1.5, -9.537e-07, 0.5, 0.75, 0.5, 0.75, 1.5, -0.25, 1.5, -0.25, 0.5, 0.75, 1.0, 1.75, 1.0, 1.75, -9.537e-07, 0.75, -9.537e-07, 0.75, 1.0, -0.25, 1.0, -0.25, -9.537e-07, 0.75, -9.537e-07])
me_cube_009.materials.append(mat_brick)
me_cube_009.use_remesh_preserve_volume = False
me_cube_009.use_remesh_preserve_attributes = False
me_cube_009.use_mirror_vertex_groups = False
me_cube_009.update()
me_cube_008 = bpy.data.meshes.new('Cube.008')
me_cube_008.from_pydata([(-1.0, -1.0, -1.0), (-1.0, -1.0, 1.0), (-1.0, 1.0, -1.0), (-1.0, 1.0, 1.0), (1.0, -1.0, -1.0), (1.0, -1.0, 1.0), (1.0, 1.0, -1.0), (1.0, 1.0, 1.0)], [], [(0, 1, 3, 2), (2, 3, 7, 6), (6, 7, 5, 4), (4, 5, 1, 0), (2, 6, 4, 0), (7, 3, 1, 5)])
_uv = me_cube_008.uv_layers.new(name='UVMap')
_uv.uv.foreach_set('vector', [1.0, 0.5, 1.0, 1.5, 2.0, 1.5, 2.0, 0.5, 0.75, 0.5, 0.75, 1.5, 1.75, 1.5, 1.75, 0.5, 1.0, 0.5, 1.0, 1.5, -9.537e-07, 1.5, -9.537e-07, 0.5, 0.75, 0.5, 0.75, 1.5, -0.25, 1.5, -0.25, 0.5, 0.75, 1.0, 1.75, 1.0, 1.75, -9.537e-07, 0.75, -9.537e-07, 0.75, 1.0, -0.25, 1.0, -0.25, -9.537e-07, 0.75, -9.537e-07])
me_cube_008.materials.append(mat_brick)
me_cube_008.use_remesh_preserve_volume = False
me_cube_008.use_remesh_preserve_attributes = False
me_cube_008.use_mirror_vertex_groups = False
me_cube_008.update()
me_cube_007 = bpy.data.meshes.new('Cube.007')
me_cube_007.from_pydata([(-1.0, -1.0, -1.0), (-1.0, -1.0, 1.0), (-1.0, 1.0, -1.0), (-1.0, 1.0, 1.0), (1.0, -1.0, -1.0), (1.0, -1.0, 1.0), (1.0, 1.0, -1.0), (1.0, 1.0, 1.0)], [], [(0, 1, 3, 2), (2, 3, 7, 6), (6, 7, 5, 4), (4, 5, 1, 0), (2, 6, 4, 0), (7, 3, 1, 5)])
_uv = me_cube_007.uv_layers.new(name='UVMap')
_uv.uv.foreach_set('vector', [1.0, 0.5, 1.0, 1.5, 2.0, 1.5, 2.0, 0.5, 0.75, 0.5, 0.75, 1.5, 1.75, 1.5, 1.75, 0.5, 1.0, 0.5, 1.0, 1.5, -9.537e-07, 1.5, -9.537e-07, 0.5, 0.75, 0.5, 0.75, 1.5, -0.25, 1.5, -0.25, 0.5, 0.75, 1.0, 1.75, 1.0, 1.75, -9.537e-07, 0.75, -9.537e-07, 0.75, 1.0, -0.25, 1.0, -0.25, -9.537e-07, 0.75, -9.537e-07])
me_cube_007.materials.append(mat_brick)
me_cube_007.use_remesh_preserve_volume = False
me_cube_007.use_remesh_preserve_attributes = False
me_cube_007.use_mirror_vertex_groups = False
me_cube_007.update()
me_cube_006 = bpy.data.meshes.new('Cube.006')
me_cube_006.from_pydata([(-1.0, -1.0, -1.0), (-1.0, -1.0, 1.0), (-1.0, 1.0, -1.0), (-1.0, 1.0, 1.0), (1.0, -1.0, -1.0), (1.0, -1.0, 1.0), (1.0, 1.0, -1.0), (1.0, 1.0, 1.0)], [], [(0, 1, 3, 2), (2, 3, 7, 6), (6, 7, 5, 4), (4, 5, 1, 0), (2, 6, 4, 0), (7, 3, 1, 5)])
_uv = me_cube_006.uv_layers.new(name='UVMap')
_uv.uv.foreach_set('vector', [1.0, 0.5, 1.0, 1.5, 2.0, 1.5, 2.0, 0.5, 0.75, 0.5, 0.75, 1.5, 1.75, 1.5, 1.75, 0.5, 1.0, 0.5, 1.0, 1.5, -9.537e-07, 1.5, -9.537e-07, 0.5, 0.75, 0.5, 0.75, 1.5, -0.25, 1.5, -0.25, 0.5, 0.75, 1.0, 1.75, 1.0, 1.75, -9.537e-07, 0.75, -9.537e-07, 0.75, 1.0, -0.25, 1.0, -0.25, -9.537e-07, 0.75, -9.537e-07])
me_cube_006.materials.append(mat_brick)
me_cube_006.use_remesh_preserve_volume = False
me_cube_006.use_remesh_preserve_attributes = False
me_cube_006.use_mirror_vertex_groups = False
me_cube_006.update()
me_cube_005 = bpy.data.meshes.new('Cube.005')
me_cube_005.from_pydata([(-1.0, -1.0, -1.0), (-1.0, -1.0, 1.0), (-1.0, 1.0, -1.0), (-1.0, 1.0, 1.0), (1.0, -1.0, -1.0), (1.0, -1.0, 1.0), (1.0, 1.0, -1.0), (1.0, 1.0, 1.0)], [], [(0, 1, 3, 2), (2, 3, 7, 6), (6, 7, 5, 4), (4, 5, 1, 0), (2, 6, 4, 0), (7, 3, 1, 5)])
_uv = me_cube_005.uv_layers.new(name='UVMap')
_uv.uv.foreach_set('vector', [1.0, 0.5, 1.0, 1.5, 2.0, 1.5, 2.0, 0.5, 0.75, 0.5, 0.75, 1.5, 1.75, 1.5, 1.75, 0.5, 1.0, 0.5, 1.0, 1.5, -9.537e-07, 1.5, -9.537e-07, 0.5, 0.75, 0.5, 0.75, 1.5, -0.25, 1.5, -0.25, 0.5, 0.75, 1.0, 1.75, 1.0, 1.75, -9.537e-07, 0.75, -9.537e-07, 0.75, 1.0, -0.25, 1.0, -0.25, -9.537e-07, 0.75, -9.537e-07])
me_cube_005.materials.append(mat_brick)
me_cube_005.use_remesh_preserve_volume = False
me_cube_005.use_remesh_preserve_attributes = False
me_cube_005.use_mirror_vertex_groups = False
me_cube_005.update()
me_cube_004 = bpy.data.meshes.new('Cube.004')
me_cube_004.from_pydata([(-1.0, -1.0, -1.0), (-1.0, -1.0, 1.0), (-1.0, 1.0, -1.0), (-1.0, 1.0, 1.0), (1.0, -1.0, -1.0), (1.0, -1.0, 1.0), (1.0, 1.0, -1.0), (1.0, 1.0, 1.0)], [], [(0, 1, 3, 2), (2, 3, 7, 6), (6, 7, 5, 4), (4, 5, 1, 0), (2, 6, 4, 0), (7, 3, 1, 5)])
_uv = me_cube_004.uv_layers.new(name='UVMap')
_uv.uv.foreach_set('vector', [1.0, 0.5, 1.0, 1.5, 2.0, 1.5, 2.0, 0.5, 0.75, 0.5, 0.75, 1.5, 1.75, 1.5, 1.75, 0.5, 1.0, 0.5, 1.0, 1.5, -9.537e-07, 1.5, -9.537e-07, 0.5, 0.75, 0.5, 0.75, 1.5, -0.25, 1.5, -0.25, 0.5, 0.75, 1.0, 1.75, 1.0, 1.75, -9.537e-07, 0.75, -9.537e-07, 0.75, 1.0, -0.25, 1.0, -0.25, -9.537e-07, 0.75, -9.537e-07])
me_cube_004.materials.append(mat_brick)
me_cube_004.use_remesh_preserve_volume = False
me_cube_004.use_remesh_preserve_attributes = False
me_cube_004.use_mirror_vertex_groups = False
me_cube_004.update()
me_cube_003 = bpy.data.meshes.new('Cube.003')
me_cube_003.from_pydata([(-1.0, -1.0, -1.0), (-1.0, -1.0, 1.0), (-1.0, 1.0, -1.0), (-1.0, 1.0, 1.0), (1.0, -1.0, -1.0), (1.0, -1.0, 1.0), (1.0, 1.0, -1.0), (1.0, 1.0, 1.0)], [], [(0, 1, 3, 2), (2, 3, 7, 6), (6, 7, 5, 4), (4, 5, 1, 0), (2, 6, 4, 0), (7, 3, 1, 5)])
_uv = me_cube_003.uv_layers.new(name='UVMap')
_uv.uv.foreach_set('vector', [1.0, 0.5, 1.0, 1.5, 2.0, 1.5, 2.0, 0.5, 0.75, 0.5, 0.75, 1.5, 1.75, 1.5, 1.75, 0.5, 1.0, 0.5, 1.0, 1.5, -9.537e-07, 1.5, -9.537e-07, 0.5, 0.75, 0.5, 0.75, 1.5, -0.25, 1.5, -0.25, 0.5, 0.75, 1.0, 1.75, 1.0, 1.75, -9.537e-07, 0.75, -9.537e-07, 0.75, 1.0, -0.25, 1.0, -0.25, -9.537e-07, 0.75, -9.537e-07])
me_cube_003.materials.append(mat_brick)
me_cube_003.use_remesh_preserve_volume = False
me_cube_003.use_remesh_preserve_attributes = False
me_cube_003.use_mirror_vertex_groups = False
me_cube_003.update()
me_cube_002 = bpy.data.meshes.new('Cube.002')
me_cube_002.from_pydata([(-1.0, -1.0, -1.0), (-1.0, -1.0, 1.0), (-1.0, 1.0, -1.0), (-1.0, 1.0, 1.0), (1.0, -1.0, -1.0), (1.0, -1.0, 1.0), (1.0, 1.0, -1.0), (1.0, 1.0, 1.0)], [], [(0, 1, 3, 2), (2, 3, 7, 6), (6, 7, 5, 4), (4, 5, 1, 0), (2, 6, 4, 0), (7, 3, 1, 5)])
_uv = me_cube_002.uv_layers.new(name='UVMap')
_uv.uv.foreach_set('vector', [1.0, 0.5, 1.0, 1.5, 2.0, 1.5, 2.0, 0.5, 0.75, 0.5, 0.75, 1.5, 1.75, 1.5, 1.75, 0.5, 1.0, 0.5, 1.0, 1.5, -9.537e-07, 1.5, -9.537e-07, 0.5, 0.75, 0.5, 0.75, 1.5, -0.25, 1.5, -0.25, 0.5, 0.75, 1.0, 1.75, 1.0, 1.75, -9.537e-07, 0.75, -9.537e-07, 0.75, 1.0, -0.25, 1.0, -0.25, -9.537e-07, 0.75, -9.537e-07])
me_cube_002.materials.append(mat_brick)
me_cube_002.use_remesh_preserve_volume = False
me_cube_002.use_remesh_preserve_attributes = False
me_cube_002.use_mirror_vertex_groups = False
me_cube_002.update()
me_cube_001 = bpy.data.meshes.new('Cube.001')
me_cube_001.from_pydata([(-1.0, -1.0, -1.0), (-1.0, -1.0, 1.0), (-1.0, 1.0, -1.0), (-1.0, 1.0, 1.0), (1.0, -1.0, -1.0), (1.0, -1.0, 1.0), (1.0, 1.0, -1.0), (1.0, 1.0, 1.0)], [], [(0, 1, 3, 2), (2, 3, 7, 6), (6, 7, 5, 4), (4, 5, 1, 0), (2, 6, 4, 0), (7, 3, 1, 5)])
_uv = me_cube_001.uv_layers.new(name='UVMap')
_uv.uv.foreach_set('vector', [1.0, 0.5, 1.0, 1.5, 2.0, 1.5, 2.0, 0.5, 1.1, 0.5, 1.1, 1.5, 1.4, 1.5, 1.4, 0.5, 1.0, 0.5, 1.0, 1.5, -9.537e-07, 1.5, -9.537e-07, 0.5, 0.4, 0.5, 0.4, 1.5, 0.1, 1.5, 0.1, 0.5, 0.75, 1.0, 1.75, 1.0, 1.75, -9.537e-07, 0.75, -9.537e-07, 0.75, 1.0, -0.25, 1.0, -0.25, -9.537e-07, 0.75, -9.537e-07])
me_cube_001.materials.append(mat_brick)
me_cube_001.use_remesh_preserve_volume = False
me_cube_001.use_remesh_preserve_attributes = False
me_cube_001.use_mirror_vertex_groups = False
me_cube_001.update()

# ---- objects
ob_cylinder = bpy.data.objects.new('Cylinder', me_cylinder)
ob_step = bpy.data.objects.new('step', me_cube_070)
ob_base = bpy.data.objects.new('base', me_cube_068)
ob_brick_door_002 = bpy.data.objects.new('brick_door.002', me_cube_067)
ob_brick_wall_050 = bpy.data.objects.new('brick_wall.050', me_cube_066)
ob_brick_wall_049 = bpy.data.objects.new('brick_wall.049', me_cube_065)
ob_brick_wall_048 = bpy.data.objects.new('brick_wall.048', me_cube_064)
ob_brick_wall_047 = bpy.data.objects.new('brick_wall.047', me_cube_062)
ob_brick_wall_046 = bpy.data.objects.new('brick_wall.046', me_cube_061)
ob_brick_door_001 = bpy.data.objects.new('brick_door.001', me_cube_060)
ob_brick_wall_045 = bpy.data.objects.new('brick_wall.045', me_cube_058)
ob_brick_wall_044 = bpy.data.objects.new('brick_wall.044', me_cube_057)
ob_brick_wall_043 = bpy.data.objects.new('brick_wall.043', me_cube_056)
ob_brick_wall_042 = bpy.data.objects.new('brick_wall.042', me_cube_054)
ob_brick_wall_041 = bpy.data.objects.new('brick_wall.041', me_cube_053)
ob_brick_wall_040 = bpy.data.objects.new('brick_wall.040', me_cube_052)
ob_brick_wall_039 = bpy.data.objects.new('brick_wall.039', me_cube_051)
ob_brick_wall_038 = bpy.data.objects.new('brick_wall.038', me_cube_050)
ob_brick_wall_037 = bpy.data.objects.new('brick_wall.037', me_cube_049)
ob_brick_wall_036 = bpy.data.objects.new('brick_wall.036', me_cube_048)
ob_brick_door = bpy.data.objects.new('brick_door', me_cube_046)
ob_brick_wall_035 = bpy.data.objects.new('brick_wall.035', me_cube_044)
ob_brick_wall_034 = bpy.data.objects.new('brick_wall.034', me_cube_043)
ob_brick_wall_033 = bpy.data.objects.new('brick_wall.033', me_cube_042)
ob_brick_wall_032 = bpy.data.objects.new('brick_wall.032', me_cube_041)
ob_brick_wall_031 = bpy.data.objects.new('brick_wall.031', me_cube_040)
ob_brick_wall_030 = bpy.data.objects.new('brick_wall.030', me_cube_039)
ob_brick_wall_029 = bpy.data.objects.new('brick_wall.029', me_cube_038)
ob_brick_wall_028 = bpy.data.objects.new('brick_wall.028', me_cube_037)
ob_brick_wall_027 = bpy.data.objects.new('brick_wall.027', me_cube_036)
ob_brick_wall_026 = bpy.data.objects.new('brick_wall.026', me_cube_035)
ob_brick_wall_025 = bpy.data.objects.new('brick_wall.025', me_cube_034)
ob_brick_wall_024 = bpy.data.objects.new('brick_wall.024', me_cube_028)
ob_brick_wall_023 = bpy.data.objects.new('brick_wall.023', me_cube_027)
ob_brick_wall_022 = bpy.data.objects.new('brick_wall.022', me_cube_026)
ob_brick_wall_021 = bpy.data.objects.new('brick_wall.021', me_cube_025)
ob_brick_wall_020 = bpy.data.objects.new('brick_wall.020', me_cube_024)
ob_brick_wall_019 = bpy.data.objects.new('brick_wall.019', me_cube_023)
ob_brick_wall_018 = bpy.data.objects.new('brick_wall.018', me_cube_022)
ob_brick_wall_017 = bpy.data.objects.new('brick_wall.017', me_cube_021)
ob_brick_wall_016 = bpy.data.objects.new('brick_wall.016', me_cube_020)
ob_brick_wall_015 = bpy.data.objects.new('brick_wall.015', me_cube_019)
ob_brick_wall_014 = bpy.data.objects.new('brick_wall.014', me_cube_018)
ob_brick_wall_013 = bpy.data.objects.new('brick_wall.013', me_cube_017)
ob_brick_wall_012 = bpy.data.objects.new('brick_wall.012', me_cube_016)
ob_brick_wall_011 = bpy.data.objects.new('brick_wall.011', me_cube_015)
ob_brick_wall_010 = bpy.data.objects.new('brick_wall.010', me_cube_014)
ob_brick_wall_009 = bpy.data.objects.new('brick_wall.009', me_cube_010)
ob_brick_wall_008 = bpy.data.objects.new('brick_wall.008', me_cube_009)
ob_brick_wall_007 = bpy.data.objects.new('brick_wall.007', me_cube_008)
ob_brick_wall_006 = bpy.data.objects.new('brick_wall.006', me_cube_007)
ob_brick_wall_005 = bpy.data.objects.new('brick_wall.005', me_cube_006)
ob_brick_wall_004 = bpy.data.objects.new('brick_wall.004', me_cube_005)
ob_brick_wall_003 = bpy.data.objects.new('brick_wall.003', me_cube_004)
ob_brick_wall_002 = bpy.data.objects.new('brick_wall.002', me_cube_003)
ob_brick_wall_001 = bpy.data.objects.new('brick_wall.001', me_cube_002)
ob_brick_wall = bpy.data.objects.new('brick_wall', me_cube_001)
ob_hemi = bpy.data.objects.new('Hemi', light_hemi)
ob_lamp = bpy.data.objects.new('Lamp', light_lamp)
ob_camera = bpy.data.objects.new('Camera', cam_camera)

# ---- transforms, parenting, visibility, modifiers, constraints
ob_cylinder.location = (0.0, -14.02, 3.0)
ob_cylinder.scale = (0.455, 0.455, 2.0)
ob_cylinder.lineart.crease_threshold = 0.0
ob_step.location = (0.0, -17.48, -0.75)
ob_step.scale = (5.0, 2.5, 0.25)
ob_step.lineart.crease_threshold = 0.0
ob_base.location = (0.0, 0.0, 0.0)
ob_base.scale = (15.0, 20.0, 1.0)
ob_base.lineart.crease_threshold = 0.0
ob_brick_door_002.location = (-5.5, -10.0, 3.0)
ob_brick_door_002.scale = (0.5, 2.0, 2.0)
ob_brick_door_002.lineart.crease_threshold = 0.0
ob_brick_wall_050.location = (12.0, 11.5, 3.0)
ob_brick_wall_050.rotation_euler = (0.0, -0.0, 1.571)
ob_brick_wall_050.scale = (0.5, 2.0, 2.0)
ob_brick_wall_050.lineart.crease_threshold = 0.0
ob_brick_wall_049.location = (8.0, 11.5, 3.0)
ob_brick_wall_049.rotation_euler = (0.0, -0.0, 1.571)
ob_brick_wall_049.scale = (0.5, 2.0, 2.0)
ob_brick_wall_049.lineart.crease_threshold = 0.0
ob_brick_wall_048.location = (5.5, 10.0, 3.0)
ob_brick_wall_048.scale = (0.5, 2.0, 2.0)
ob_brick_wall_048.lineart.crease_threshold = 0.0
ob_brick_wall_047.location = (5.5, 2.0, 3.0)
ob_brick_wall_047.scale = (0.5, 2.0, 2.0)
ob_brick_wall_047.lineart.crease_threshold = 0.0
ob_brick_wall_046.location = (5.5, -2.0, 3.0)
ob_brick_wall_046.scale = (0.5, 2.0, 2.0)
ob_brick_wall_046.lineart.crease_threshold = 0.0
ob_brick_door_001.location = (12.0, -4.5, 3.0)
ob_brick_door_001.rotation_euler = (0.0, -0.0, 1.571)
ob_brick_door_001.scale = (0.5, 2.0, 2.0)
ob_brick_door_001.lineart.crease_threshold = 0.0
ob_brick_wall_045.location = (8.0, -4.5, 3.0)
ob_brick_wall_045.rotation_euler = (0.0, -0.0, 1.571)
ob_brick_wall_045.scale = (0.5, 2.0, 2.0)
ob_brick_wall_045.lineart.crease_threshold = 0.0
ob_brick_wall_044.location = (5.5, -6.0, 3.0)
ob_brick_wall_044.scale = (0.5, 2.0, 2.0)
ob_brick_wall_044.lineart.crease_threshold = 0.0
ob_brick_wall_043.location = (-5.5, 2.0, 3.0)
ob_brick_wall_043.rotation_euler = (0.0, -0.0, 3.142)
ob_brick_wall_043.scale = (0.5, 2.0, 2.0)
ob_brick_wall_043.lineart.crease_threshold = 0.0
ob_brick_wall_042.location = (5.5, -10.0, 3.0)
ob_brick_wall_042.scale = (0.5, 2.0, 2.0)
ob_brick_wall_042.lineart.crease_threshold = 0.0
ob_brick_wall_041.location = (5.5, -14.0, 3.0)
ob_brick_wall_041.scale = (0.5, 2.0, 2.0)
ob_brick_wall_041.lineart.crease_threshold = 0.0
ob_brick_wall_040.location = (-12.0, -0.5, 3.0)
ob_brick_wall_040.rotation_euler = (0.0, 0.0, 4.712)
ob_brick_wall_040.scale = (0.5, 2.0, 2.0)
ob_brick_wall_040.lineart.crease_threshold = 0.0
ob_brick_wall_039.location = (-8.0, -0.5, 3.0)
ob_brick_wall_039.rotation_euler = (0.0, 0.0, 4.712)
ob_brick_wall_039.scale = (0.5, 2.0, 2.0)
ob_brick_wall_039.lineart.crease_threshold = 0.0
ob_brick_wall_038.location = (-5.5, -2.0, 3.0)
ob_brick_wall_038.rotation_euler = (0.0, -0.0, 3.142)
ob_brick_wall_038.scale = (0.5, 2.0, 2.0)
ob_brick_wall_038.lineart.crease_threshold = 0.0
ob_brick_wall_037.location = (-5.5, -6.0, 3.0)
ob_brick_wall_037.rotation_euler = (0.0, -0.0, 3.142)
ob_brick_wall_037.scale = (0.5, 2.0, 2.0)
ob_brick_wall_037.lineart.crease_threshold = 0.0
ob_brick_wall_036.location = (-5.5, -14.0, 3.0)
ob_brick_wall_036.rotation_euler = (0.0, -0.0, 3.142)
ob_brick_wall_036.scale = (0.5, 2.0, 2.0)
ob_brick_wall_036.lineart.crease_threshold = 0.0
ob_brick_door.location = (5.5, 6.0, 3.0)
ob_brick_door.scale = (0.5, 2.0, 2.0)
ob_brick_door.lineart.crease_threshold = 0.0
ob_brick_wall_035.location = (-12.0, 19.5, 3.0)
ob_brick_wall_035.rotation_euler = (0.0, -0.0, 1.571)
ob_brick_wall_035.scale = (0.5, 2.0, 2.0)
ob_brick_wall_035.lineart.crease_threshold = 0.0
ob_brick_wall_034.location = (-8.0, 19.5, 3.0)
ob_brick_wall_034.rotation_euler = (0.0, -0.0, 1.571)
ob_brick_wall_034.scale = (0.5, 2.0, 2.0)
ob_brick_wall_034.lineart.crease_threshold = 0.0
ob_brick_wall_033.location = (-4.0, 19.5, 3.0)
ob_brick_wall_033.rotation_euler = (0.0, -0.0, 1.571)
ob_brick_wall_033.scale = (0.5, 2.0, 2.0)
ob_brick_wall_033.lineart.crease_threshold = 0.0
ob_brick_wall_032.location = (0.0, 19.5, 3.0)
ob_brick_wall_032.rotation_euler = (0.0, -0.0, 1.571)
ob_brick_wall_032.scale = (0.5, 2.0, 2.0)
ob_brick_wall_032.lineart.crease_threshold = 0.0
ob_brick_wall_031.location = (4.0, 19.5, 3.0)
ob_brick_wall_031.rotation_euler = (0.0, -0.0, 1.571)
ob_brick_wall_031.scale = (0.5, 2.0, 2.0)
ob_brick_wall_031.lineart.crease_threshold = 0.0
ob_brick_wall_030.location = (8.0, 19.5, 3.0)
ob_brick_wall_030.rotation_euler = (0.0, -0.0, 1.571)
ob_brick_wall_030.scale = (0.5, 2.0, 2.0)
ob_brick_wall_030.lineart.crease_threshold = 0.0
ob_brick_wall_029.location = (12.0, 19.5, 3.0)
ob_brick_wall_029.rotation_euler = (0.0, -0.0, 1.571)
ob_brick_wall_029.scale = (0.5, 2.0, 2.0)
ob_brick_wall_029.lineart.crease_threshold = 0.0
ob_brick_wall_028.location = (5.5, -18.0, 3.0)
ob_brick_wall_028.scale = (0.5, 2.0, 2.0)
ob_brick_wall_028.lineart.crease_threshold = 0.0
ob_brick_wall_027.location = (8.0, -19.5, 3.0)
ob_brick_wall_027.rotation_euler = (0.0, -0.0, -1.571)
ob_brick_wall_027.scale = (0.5, 2.0, 2.0)
ob_brick_wall_027.lineart.crease_threshold = 0.0
ob_brick_wall_026.location = (12.0, -19.5, 3.0)
ob_brick_wall_026.rotation_euler = (0.0, -0.0, -1.571)
ob_brick_wall_026.scale = (0.5, 2.0, 2.0)
ob_brick_wall_026.lineart.crease_threshold = 0.0
ob_brick_wall_025.location = (-12.0, -19.5, 3.0)
ob_brick_wall_025.rotation_euler = (0.0, -0.0, 1.571)
ob_brick_wall_025.scale = (0.5, 2.0, 2.0)
ob_brick_wall_025.lineart.crease_threshold = 0.0
ob_brick_wall_024.location = (-5.5, -18.0, 3.0)
ob_brick_wall_024.rotation_euler = (0.0, -0.0, 3.142)
ob_brick_wall_024.scale = (0.5, 2.0, 2.0)
ob_brick_wall_024.lineart.crease_threshold = 0.0
ob_brick_wall_023.location = (-8.0, -19.5, 3.0)
ob_brick_wall_023.rotation_euler = (0.0, -0.0, 1.571)
ob_brick_wall_023.scale = (0.5, 2.0, 2.0)
ob_brick_wall_023.lineart.crease_threshold = 0.0
ob_brick_wall_022.location = (14.5, -18.0, 3.0)
ob_brick_wall_022.scale = (0.5, 2.0, 2.0)
ob_brick_wall_022.lineart.crease_threshold = 0.0
ob_brick_wall_021.location = (14.5, -14.0, 3.0)
ob_brick_wall_021.scale = (0.5, 2.0, 2.0)
ob_brick_wall_021.lineart.crease_threshold = 0.0
ob_brick_wall_020.location = (14.5, -10.0, 3.0)
ob_brick_wall_020.scale = (0.5, 2.0, 2.0)
ob_brick_wall_020.lineart.crease_threshold = 0.0
ob_brick_wall_019.location = (14.5, -6.0, 3.0)
ob_brick_wall_019.scale = (0.5, 2.0, 2.0)
ob_brick_wall_019.lineart.crease_threshold = 0.0
ob_brick_wall_018.location = (14.5, -2.0, 3.0)
ob_brick_wall_018.scale = (0.5, 2.0, 2.0)
ob_brick_wall_018.lineart.crease_threshold = 0.0
ob_brick_wall_017.location = (14.5, 2.0, 3.0)
ob_brick_wall_017.scale = (0.5, 2.0, 2.0)
ob_brick_wall_017.lineart.crease_threshold = 0.0
ob_brick_wall_016.location = (14.5, 6.0, 3.0)
ob_brick_wall_016.scale = (0.5, 2.0, 2.0)
ob_brick_wall_016.lineart.crease_threshold = 0.0
ob_brick_wall_015.location = (14.5, 10.0, 3.0)
ob_brick_wall_015.scale = (0.5, 2.0, 2.0)
ob_brick_wall_015.lineart.crease_threshold = 0.0
ob_brick_wall_014.location = (14.5, 14.0, 3.0)
ob_brick_wall_014.scale = (0.5, 2.0, 2.0)
ob_brick_wall_014.lineart.crease_threshold = 0.0
ob_brick_wall_013.location = (14.5, 18.0, 3.0)
ob_brick_wall_013.scale = (0.5, 2.0, 2.0)
ob_brick_wall_013.lineart.crease_threshold = 0.0
ob_brick_wall_012.location = (-8.0, -19.5, 3.0)
ob_brick_wall_012.rotation_euler = (0.0, -0.0, 1.571)
ob_brick_wall_012.scale = (0.5, 2.0, 2.0)
ob_brick_wall_012.lineart.crease_threshold = 0.0
ob_brick_wall_011.location = (-8.0, -19.5, 3.0)
ob_brick_wall_011.rotation_euler = (0.0, -0.0, 1.571)
ob_brick_wall_011.scale = (0.5, 2.0, 2.0)
ob_brick_wall_011.lineart.crease_threshold = 0.0
ob_brick_wall_010.location = (-12.0, -19.5, 3.0)
ob_brick_wall_010.rotation_euler = (0.0, -0.0, 1.571)
ob_brick_wall_010.scale = (0.5, 2.0, 2.0)
ob_brick_wall_010.lineart.crease_threshold = 0.0
ob_brick_wall_009.location = (-14.5, 18.0, 3.0)
ob_brick_wall_009.scale = (0.5, 2.0, 2.0)
ob_brick_wall_009.lineart.crease_threshold = 0.0
ob_brick_wall_008.location = (-14.5, 14.0, 3.0)
ob_brick_wall_008.scale = (0.5, 2.0, 2.0)
ob_brick_wall_008.lineart.crease_threshold = 0.0
ob_brick_wall_007.location = (-14.5, 10.0, 3.0)
ob_brick_wall_007.scale = (0.5, 2.0, 2.0)
ob_brick_wall_007.lineart.crease_threshold = 0.0
ob_brick_wall_006.location = (-14.5, 6.0, 3.0)
ob_brick_wall_006.scale = (0.5, 2.0, 2.0)
ob_brick_wall_006.lineart.crease_threshold = 0.0
ob_brick_wall_005.location = (-14.5, 2.0, 3.0)
ob_brick_wall_005.scale = (0.5, 2.0, 2.0)
ob_brick_wall_005.lineart.crease_threshold = 0.0
ob_brick_wall_004.location = (-14.5, -2.0, 3.0)
ob_brick_wall_004.scale = (0.5, 2.0, 2.0)
ob_brick_wall_004.lineart.crease_threshold = 0.0
ob_brick_wall_003.location = (-14.5, -6.0, 3.0)
ob_brick_wall_003.scale = (0.5, 2.0, 2.0)
ob_brick_wall_003.lineart.crease_threshold = 0.0
ob_brick_wall_002.location = (-14.5, -10.0, 3.0)
ob_brick_wall_002.scale = (0.5, 2.0, 2.0)
ob_brick_wall_002.lineart.crease_threshold = 0.0
ob_brick_wall_001.location = (-14.5, -14.0, 3.0)
ob_brick_wall_001.scale = (0.5, 2.0, 2.0)
ob_brick_wall_001.lineart.crease_threshold = 0.0
ob_brick_wall.location = (-14.5, -18.0, 3.0)
ob_brick_wall.scale = (0.5, 2.0, 2.0)
ob_brick_wall.lineart.crease_threshold = 0.0
ob_hemi.location = (0.0, 0.0, 0.0)
ob_hemi.lineart.crease_threshold = 0.0
ob_lamp.location = (3.371, -1.964, 7.51)
ob_lamp.rotation_euler = (0.6503, 0.05522, 1.866)
ob_lamp.lock_rotations_4d = False
ob_lamp.empty_display_type = 'ARROWS'
ob_lamp.color = (0.0, 0.0, 0.0, 0.0)
ob_lamp.lineart.crease_threshold = 0.0
ob_camera.location = (7.481, -18.08, 7.33)
ob_camera.rotation_euler = (1.109, 0.0, 0.8149)
ob_camera.lock_rotations_4d = False
ob_camera.empty_display_type = 'ARROWS'
ob_camera.color = (0.0, 0.0, 0.0, 0.0)
ob_camera.display_type = 'WIRE'
ob_camera.lineart.crease_threshold = 0.0

# ---- collection membership
col_collection_1.objects.link(ob_cylinder)
col_collection_1.objects.link(ob_step)
col_collection_1.objects.link(ob_base)
col_collection_1.objects.link(ob_brick_door_002)
col_collection_1.objects.link(ob_brick_wall_050)
col_collection_1.objects.link(ob_brick_wall_049)
col_collection_1.objects.link(ob_brick_wall_048)
col_collection_1.objects.link(ob_brick_wall_047)
col_collection_1.objects.link(ob_brick_wall_046)
col_collection_1.objects.link(ob_brick_door_001)
col_collection_1.objects.link(ob_brick_wall_045)
col_collection_1.objects.link(ob_brick_wall_044)
col_collection_1.objects.link(ob_brick_wall_043)
col_collection_1.objects.link(ob_brick_wall_042)
col_collection_1.objects.link(ob_brick_wall_041)
col_collection_1.objects.link(ob_brick_wall_040)
col_collection_1.objects.link(ob_brick_wall_039)
col_collection_1.objects.link(ob_brick_wall_038)
col_collection_1.objects.link(ob_brick_wall_037)
col_collection_1.objects.link(ob_brick_wall_036)
col_collection_1.objects.link(ob_brick_door)
col_collection_1.objects.link(ob_brick_wall_035)
col_collection_1.objects.link(ob_brick_wall_034)
col_collection_1.objects.link(ob_brick_wall_033)
col_collection_1.objects.link(ob_brick_wall_032)
col_collection_1.objects.link(ob_brick_wall_031)
col_collection_1.objects.link(ob_brick_wall_030)
col_collection_1.objects.link(ob_brick_wall_029)
col_collection_1.objects.link(ob_brick_wall_028)
col_collection_1.objects.link(ob_brick_wall_027)
col_collection_1.objects.link(ob_brick_wall_026)
col_collection_1.objects.link(ob_brick_wall_025)
col_collection_1.objects.link(ob_brick_wall_024)
col_collection_1.objects.link(ob_brick_wall_023)
col_collection_1.objects.link(ob_brick_wall_022)
col_collection_1.objects.link(ob_brick_wall_021)
col_collection_1.objects.link(ob_brick_wall_020)
col_collection_1.objects.link(ob_brick_wall_019)
col_collection_1.objects.link(ob_brick_wall_018)
col_collection_1.objects.link(ob_brick_wall_017)
col_collection_1.objects.link(ob_brick_wall_016)
col_collection_1.objects.link(ob_brick_wall_015)
col_collection_1.objects.link(ob_brick_wall_014)
col_collection_1.objects.link(ob_brick_wall_013)
col_collection_1.objects.link(ob_brick_wall_012)
col_collection_1.objects.link(ob_brick_wall_011)
col_collection_1.objects.link(ob_brick_wall_010)
col_collection_1.objects.link(ob_brick_wall_009)
col_collection_1.objects.link(ob_brick_wall_008)
col_collection_1.objects.link(ob_brick_wall_007)
col_collection_1.objects.link(ob_brick_wall_006)
col_collection_1.objects.link(ob_brick_wall_005)
col_collection_1.objects.link(ob_brick_wall_004)
col_collection_1.objects.link(ob_brick_wall_003)
col_collection_1.objects.link(ob_brick_wall_002)
col_collection_1.objects.link(ob_brick_wall_001)
col_collection_1.objects.link(ob_brick_wall)
col_collection_1.objects.link(ob_hemi)
col_collection_1.objects.link(ob_lamp)
col_collection_1.objects.link(ob_camera)

# ---- scene / render settings (as saved in the file)
scene.camera = ob_camera
scene.frame_start = 1; scene.frame_end = 250; scene.frame_set(1)
scene.render.engine = 'BLENDER_EEVEE_NEXT'
scene.render.resolution_percentage = 50
scene.render.dither_intensity = 0.0
scene.cycles.use_denoising = False
scene.cycles.samples = 128
scene.cycles.sampling_pattern = 'TABULATED_SOBOL'
scene.cycles.light_sampling_threshold = 0.0
scene.cycles.use_adaptive_sampling = False
scene.cycles.use_light_tree = False
scene.cycles.blur_glossy = 0.0
scene.cycles.sample_clamp_indirect = 0.0
scene.view_settings.view_transform = 'Standard'
bpy.context.view_layer.update()
